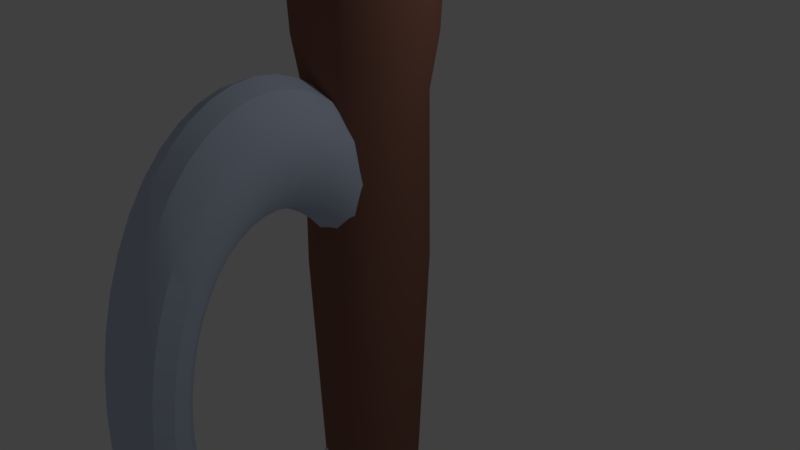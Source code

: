 # Source: Bat.blend  (saved by Blender 2.79.0; exported with 4.5.12 LTS)
import bpy
from mathutils import Matrix  # noqa: F401  (used for matrix-valued properties, if any)

bpy.ops.wm.read_factory_settings(use_empty=True)
scene = bpy.context.scene
scene.name = 'Scene'

# ---- collections
col_collection_1 = bpy.data.collections.new('Collection 1'); scene.collection.children.link(col_collection_1)

# ---- materials (node trees are filled in below, after node groups)
mat_bat = bpy.data.materials.new('Bat')
mat_bat.alpha_threshold = 0.0
mat_bat.use_transparent_shadow = False
mat_bat.diffuse_color = (0.287, 0.1301, 0.09115, 1.0)
mat_bat.roughness = 0.5
mat_bat.specular_intensity = 0.16
mat_bat.line_color = (0.0, 0.0, 0.0, 1.0)
mat_handguard = bpy.data.materials.new('HandGuard')
mat_handguard.alpha_threshold = 0.0
mat_handguard.use_transparent_shadow = False
mat_handguard.diffuse_color = (0.5629, 0.6404, 0.8, 1.0)
mat_handguard.roughness = 0.5
mat_handguard.specular_intensity = 1.0

# ---- material node trees

# ---- world
world_world = bpy.data.worlds.new('World'); scene.world = world_world
world_world.color = (0.05088, 0.05088, 0.05088)
world_world.use_sun_shadow = False
world_world.sun_shadow_jitter_overblur = 0.0
world_world.cycles.sampling_method = 'MANUAL'

# ---- cameras
cam_camera = bpy.data.cameras.new('Camera')
cam_camera.clip_end = 100.0
cam_camera.lens = 35.0
cam_camera.sensor_width = 32.0
cam_camera.sensor_height = 18.0
cam_camera.ortho_scale = 7.314
cam_camera.dof.focus_distance = 0.0
cam_camera.dof.aperture_fstop = 128.0

# ---- lights
light_lamp = bpy.data.lights.new('Lamp', 'POINT')
light_lamp.transmission_factor = 0.0
light_lamp.cutoff_distance = 30.0
light_lamp.energy = 100.0
light_lamp.shadow_buffer_clip_start = 1.001
light_lamp.shadow_soft_size = 0.1
light_lamp.shadow_maximum_resolution = 0.006
light_lamp.use_absolute_resolution = True

# ---- meshes
me_sphere = bpy.data.meshes.new('Sphere')
me_sphere.from_pydata([(0.0, 0.5878, 18.32), (0.0, 0.809, 17.15), (1.638e-09, 0.7439, 2.195), (-3.508e-09, 0.6619, -3.3), (2.012e-09, 0.8466, -5.744), (1.019e-08, 0.5815, -6.644), (1.019e-08, -7.846e-07, -6.863), (0.02874, 0.1538, 19.27), (0.05678, 0.3038, 19.07), (0.08342, 0.4463, 18.75), (0.108, 0.5778, 18.32), (0.1299, 0.6951, 17.78), (0.1487, 0.7952, 17.15), (0.1637, 0.8758, 16.44), (0.1748, 0.9349, 14.07), (0.1815, 0.9709, 12.9), (0.1843, 0.9858, 11.75), (0.185, 0.9897, 10.81), (0.1968, 1.053, 7.9), (0.1575, 0.8423, 2.9), (0.1367, 0.7312, 2.195), (0.1432, 0.7661, -0.003159), (0.1216, 0.6506, -3.3), (0.09393, 0.5025, -4.653), (0.1556, 0.8322, -5.744), (0.1068, 0.5716, -6.644), (0.05651, 0.1459, 19.27), (0.1116, 0.2881, 19.07), (0.164, 0.4233, 18.75), (0.2123, 0.5481, 18.32), (0.2554, 0.6594, 17.78), (0.2923, 0.7544, 17.15), (0.3219, 0.8308, 16.44), (0.3436, 0.8868, 14.07), (0.3568, 0.921, 12.9), (0.3623, 0.9352, 11.75), (0.3637, 0.9388, 10.81), (0.3869, 0.9986, 7.9), (0.3095, 0.799, 2.9), (0.2687, 0.6936, 2.195), (0.2815, 0.7267, -0.003159), (0.2391, 0.6172, -3.3), (0.1847, 0.4767, -4.653), (0.3058, 0.7894, -5.744), (0.21, 0.5422, -6.644), (0.08235, 0.133, 19.27), (0.1627, 0.2627, 19.07), (0.239, 0.386, 18.75), (0.3094, 0.4997, 18.32), (0.3722, 0.6012, 17.78), (0.4259, 0.6878, 17.15), (0.4691, 0.7575, 16.44), (0.5007, 0.8086, 14.07), (0.52, 0.8397, 12.9), (0.528, 0.8527, 11.75), (0.53, 0.856, 10.81), (0.5638, 0.9105, 7.9), (0.4511, 0.7285, 2.9), (0.3916, 0.6324, 2.195), (0.4103, 0.6626, -0.003159), (0.3484, 0.5627, -3.3), (0.2691, 0.4346, -4.653), (0.4457, 0.7198, -5.744), (0.3061, 0.4944, -6.644), (0.1054, 0.1156, 19.27), (0.2082, 0.2284, 19.07), (0.3059, 0.3355, 18.75), (0.396, 0.4344, 18.32), (0.4764, 0.5226, 17.78), (0.545, 0.5979, 17.15), (0.6003, 0.6585, 16.44), (0.6407, 0.7028, 14.07), (0.6654, 0.7299, 12.9), (0.6757, 0.7412, 11.75), (0.6783, 0.744, 10.81), (0.7215, 0.7914, 7.9), (0.5773, 0.6333, 2.9), (0.5011, 0.5497, 2.195), (0.525, 0.5759, -0.003159), (0.4459, 0.4891, -3.3), (0.3444, 0.3778, -4.653), (0.5703, 0.6256, -5.744), (0.3917, 0.4297, -6.644), (0.1248, 0.09427, 19.27), (0.2466, 0.1862, 19.07), (0.3623, 0.2736, 18.75), (0.4691, 0.3542, 18.32), (0.5643, 0.4261, 17.78), (0.6456, 0.4875, 17.15), (0.711, 0.537, 16.44), (0.759, 0.5731, 14.07), (0.7882, 0.5952, 12.9), (0.8003, 0.6044, 11.75), (0.8034, 0.6067, 10.81), (0.8546, 0.6454, 7.9), (0.6838, 0.5164, 2.9), (0.5936, 0.4483, 2.195), (0.6219, 0.4697, -0.003159), (0.5282, 0.3989, -3.3), (0.4079, 0.3081, -4.653), (0.6756, 0.5102, -5.744), (0.464, 0.3504, -6.644), (0.14, 0.06973, 19.27), (0.2766, 0.1377, 19.07), (0.4064, 0.2024, 18.75), (0.5262, 0.262, 18.32), (0.633, 0.3152, 17.78), (0.7242, 0.3606, 17.15), (0.7976, 0.3972, 16.44), (0.8514, 0.4239, 14.07), (0.8841, 0.4403, 12.9), (0.8978, 0.447, 11.75), (0.9013, 0.4488, 10.81), (0.9586, 0.4773, 7.9), (0.7671, 0.382, 2.9), (0.6659, 0.3316, 2.195), (0.6976, 0.3474, -0.00316), (0.5925, 0.295, -3.3), (0.4576, 0.2279, -4.653), (0.7578, 0.3774, -5.744), (0.5205, 0.2592, -6.644), (0.1505, 0.04281, 19.27), (0.2972, 0.08457, 19.07), (0.4367, 0.1242, 18.75), (0.5653, 0.1609, 18.32), (0.6801, 0.1935, 17.78), (0.7781, 0.2214, 17.15), (0.857, 0.2438, 16.44), (0.9148, 0.2603, 14.07), (0.95, 0.2703, 12.9), (0.9646, 0.2745, 11.75), (0.9684, 0.2755, 10.81), (1.03, 0.2931, 7.9), (0.8242, 0.2345, 2.9), (0.7155, 0.2036, 2.195), (0.7496, 0.2133, -0.00316), (0.6366, 0.1811, -3.3), (0.4917, 0.1399, -4.653), (0.8143, 0.2317, -5.744), (0.5593, 0.1591, -6.644), (0.1558, 0.01443, 19.27), (0.3077, 0.02851, 19.07), (0.4521, 0.04189, 18.75), (0.5853, 0.05423, 18.32), (0.7041, 0.06524, 17.78), (0.8056, 0.07465, 17.15), (0.8872, 0.08221, 16.44), (0.947, 0.08775, 14.07), (0.9835, 0.09113, 12.9), (0.9986, 0.09254, 11.75), (1.003, 0.0929, 10.81), (1.066, 0.09881, 7.9), (0.8532, 0.07906, 2.9), (0.7407, 0.06863, 2.195), (0.776, 0.07191, -0.003161), (0.659, 0.06107, -3.3), (0.509, 0.04717, -4.653), (0.843, 0.07811, -5.744), (0.579, 0.05365, -6.644), (0.1558, -0.01443, 19.27), (0.3077, -0.02851, 19.07), (0.4521, -0.04189, 18.75), (0.5853, -0.05423, 18.32), (0.7041, -0.06524, 17.78), (0.8056, -0.07465, 17.15), (0.8872, -0.08221, 16.44), (0.947, -0.08775, 14.07), (0.9835, -0.09113, 12.9), (0.9986, -0.09254, 11.75), (1.003, -0.0929, 10.81), (1.066, -0.09881, 7.9), (0.8532, -0.07907, 2.9), (0.7407, -0.06863, 2.195), (0.776, -0.07191, -0.00316), (0.659, -0.06107, -3.3), (0.509, -0.04717, -4.653), (0.843, -0.07811, -5.744), (0.579, -0.05365, -6.644), (0.1505, -0.04281, 19.27), (0.2972, -0.08457, 19.07), (0.4367, -0.1242, 18.75), (0.5653, -0.1609, 18.32), (0.6801, -0.1935, 17.78), (0.7781, -0.2214, 17.15), (0.857, -0.2438, 16.44), (0.9148, -0.2603, 14.07), (0.95, -0.2703, 12.9), (0.9646, -0.2745, 11.75), (0.9684, -0.2755, 10.81), (1.03, -0.2931, 7.9), (0.8242, -0.2345, 2.9), (0.7155, -0.2036, 2.195), (0.7496, -0.2133, -0.00316), (0.6366, -0.1811, -3.3), (0.4917, -0.1399, -4.653), (0.8143, -0.2317, -5.744), (0.5593, -0.1591, -6.644), (0.14, -0.06973, 19.27), (0.2766, -0.1377, 19.07), (0.4064, -0.2024, 18.75), (0.5262, -0.262, 18.32), (0.633, -0.3152, 17.78), (0.7242, -0.3606, 17.15), (0.7976, -0.3972, 16.44), (0.8514, -0.4239, 14.07), (0.8841, -0.4403, 12.9), (0.8978, -0.447, 11.75), (0.9013, -0.4488, 10.81), (0.9586, -0.4773, 7.9), (0.7671, -0.382, 2.9), (0.6659, -0.3316, 2.195), (0.6976, -0.3474, -0.00316), (0.5925, -0.295, -3.3), (0.4576, -0.2279, -4.653), (0.7578, -0.3774, -5.744), (0.5205, -0.2592, -6.644), (0.1248, -0.09427, 19.27), (0.2466, -0.1862, 19.07), (0.3623, -0.2736, 18.75), (0.4691, -0.3542, 18.32), (0.5643, -0.4261, 17.78), (0.6456, -0.4875, 17.15), (0.711, -0.537, 16.44), (0.759, -0.5731, 14.07), (0.7882, -0.5952, 12.9), (0.8003, -0.6044, 11.75), (0.8034, -0.6067, 10.81), (0.8546, -0.6454, 7.9), (0.6838, -0.5164, 2.9), (0.5936, -0.4483, 2.195), (0.6219, -0.4697, -0.00316), (0.5282, -0.3989, -3.3), (0.4079, -0.3081, -4.653), (0.6756, -0.5102, -5.744), (0.464, -0.3504, -6.644), (0.1054, -0.1156, 19.27), (0.2082, -0.2284, 19.07), (0.3059, -0.3355, 18.75), (0.396, -0.4344, 18.32), (0.4764, -0.5226, 17.78), (0.545, -0.5979, 17.15), (0.6003, -0.6585, 16.44), (0.6407, -0.7028, 14.07), (0.6654, -0.7299, 12.9), (0.6757, -0.7412, 11.75), (0.6783, -0.744, 10.81), (0.7215, -0.7914, 7.9), (0.5773, -0.6333, 2.9), (0.5011, -0.5497, 2.195), (0.525, -0.5759, -0.003162), (0.4459, -0.4891, -3.3), (0.3444, -0.3778, -4.653), (0.5703, -0.6256, -5.744), (0.3917, -0.4297, -6.644), (0.08235, -0.133, 19.27), (0.1627, -0.2627, 19.07), (0.239, -0.386, 18.75), (0.3094, -0.4997, 18.32), (0.3722, -0.6012, 17.78), (0.4259, -0.6878, 17.15), (0.4691, -0.7576, 16.44), (0.5007, -0.8086, 14.07), (0.52, -0.8398, 12.9), (0.528, -0.8527, 11.75), (0.53, -0.856, 10.81), (0.5638, -0.9105, 7.9), (0.4511, -0.7285, 2.9), (0.3916, -0.6324, 2.195), (0.4103, -0.6626, -0.003162), (0.3484, -0.5627, -3.3), (0.2691, -0.4346, -4.653), (0.4457, -0.7198, -5.744), (0.3061, -0.4944, -6.644), (0.05651, -0.1459, 19.27), (0.1116, -0.2882, 19.07), (0.164, -0.4233, 18.75), (0.2123, -0.5481, 18.32), (0.2554, -0.6594, 17.78), (0.2923, -0.7544, 17.15), (0.3219, -0.8308, 16.44), (0.3436, -0.8868, 14.07), (0.3568, -0.921, 12.9), (0.3623, -0.9352, 11.75), (0.3637, -0.9388, 10.81), (0.3869, -0.9986, 7.9), (0.3095, -0.799, 2.9), (0.2687, -0.6936, 2.195), (0.2815, -0.7267, -0.003162), (0.2391, -0.6172, -3.3), (0.1847, -0.4767, -4.653), (0.3058, -0.7894, -5.744), (0.21, -0.5422, -6.644), (0.02874, -0.1538, 19.27), (0.05678, -0.3038, 19.07), (0.08342, -0.4463, 18.75), (0.108, -0.5778, 18.32), (0.1299, -0.6951, 17.78), (0.1487, -0.7952, 17.15), (0.1637, -0.8758, 16.44), (0.1748, -0.9349, 14.07), (0.1815, -0.9709, 12.9), (0.1843, -0.9858, 11.75), (0.185, -0.9897, 10.81), (0.1968, -1.053, 7.9), (0.1575, -0.8423, 2.9), (0.1367, -0.7312, 2.195), (0.1432, -0.7661, -0.003162), (0.1216, -0.6506, -3.3), (0.09393, -0.5025, -4.653), (0.1556, -0.8322, -5.744), (0.1068, -0.5716, -6.644), (1.711e-08, -0.1564, 19.27), (6.554e-08, -0.309, 19.07), (1.177e-07, -0.454, 18.75), (1.4e-07, -0.5878, 18.32), (1.177e-07, -0.7071, 17.78), (2.518e-07, -0.809, 17.15), (1.773e-07, -0.891, 16.44), (2.071e-07, -0.9511, 14.07), (3.114e-07, -0.9877, 12.9), (1.329e-07, -1.003, 11.75), (3.169e-07, -1.007, 10.81), (1.961e-07, -1.071, 7.9), (1.281e-07, -0.8569, 2.9), (1.647e-07, -0.7439, 2.195), (1.596e-07, -0.7793, -0.003163), (2.632e-07, -0.6619, -3.3), (1.29e-07, -0.5112, -4.653), (3.867e-08, -0.8466, -5.744), (4.608e-08, -0.5815, -6.644), (-0.02874, -0.1538, 19.27), (-0.05678, -0.3038, 19.07), (-0.08342, -0.4463, 18.75), (-0.108, -0.5778, 18.32), (-0.1299, -0.6951, 17.78), (-0.1487, -0.7952, 17.15), (-0.1637, -0.8758, 16.44), (-0.1748, -0.9349, 14.07), (-0.1815, -0.9709, 12.9), (-0.1843, -0.9858, 11.75), (-0.185, -0.9897, 10.81), (-0.1968, -1.053, 7.9), (-0.1575, -0.8423, 2.9), (-0.1367, -0.7312, 2.195), (-0.1432, -0.7661, -0.003162), (-0.1216, -0.6506, -3.3), (-0.09393, -0.5025, -4.653), (-0.1556, -0.8322, -5.744), (-0.1068, -0.5716, -6.644), (-0.05651, -0.1459, 19.27), (-0.1116, -0.2882, 19.07), (-0.164, -0.4233, 18.75), (-0.2123, -0.5481, 18.32), (-0.2554, -0.6594, 17.78), (-0.2923, -0.7544, 17.15), (-0.3219, -0.8308, 16.44), (-0.3436, -0.8868, 14.07), (-0.3568, -0.921, 12.9), (-0.3623, -0.9352, 11.75), (-0.3637, -0.9388, 10.81), (-0.3869, -0.9986, 7.9), (-0.3095, -0.799, 2.9), (-0.2687, -0.6936, 2.195), (-0.2815, -0.7267, -0.003162), (-0.2391, -0.6172, -3.3), (-0.1847, -0.4767, -4.653), (-0.3058, -0.7894, -5.744), (-0.21, -0.5422, -6.644), (-4.226e-07, -1.485e-06, 19.33), (-0.08235, -0.133, 19.27), (-0.1627, -0.2627, 19.07), (-0.239, -0.386, 18.75), (-0.3094, -0.4997, 18.32), (-0.3722, -0.6012, 17.78), (-0.4259, -0.6878, 17.15), (-0.4691, -0.7576, 16.44), (-0.5007, -0.8086, 14.07), (-0.52, -0.8398, 12.9), (-0.528, -0.8527, 11.75), (-0.53, -0.856, 10.81), (-0.5638, -0.9105, 7.9), (-0.4511, -0.7285, 2.9), (-0.3916, -0.6324, 2.195), (-0.4103, -0.6626, -0.003162), (-0.3484, -0.5627, -3.3), (-0.2691, -0.4346, -4.653), (-0.4457, -0.7198, -5.744), (-0.3061, -0.4944, -6.644), (-0.1054, -0.1156, 19.27), (-0.2082, -0.2284, 19.07), (-0.3059, -0.3355, 18.75), (-0.396, -0.4344, 18.32), (-0.4764, -0.5226, 17.78), (-0.545, -0.5979, 17.15), (-0.6003, -0.6585, 16.44), (-0.6407, -0.7028, 14.07), (-0.6654, -0.7299, 12.9), (-0.6757, -0.7412, 11.75), (-0.6783, -0.744, 10.81), (-0.7215, -0.7914, 7.9), (-0.5773, -0.6333, 2.9), (-0.5011, -0.5497, 2.195), (-0.525, -0.5759, -0.003162), (-0.4459, -0.4891, -3.3), (-0.3444, -0.3778, -4.653), (-0.5703, -0.6256, -5.744), (-0.3917, -0.4297, -6.644), (-0.1248, -0.09427, 19.27), (-0.2466, -0.1862, 19.07), (-0.3623, -0.2736, 18.75), (-0.4691, -0.3542, 18.32), (-0.5643, -0.4261, 17.78), (-0.6456, -0.4875, 17.15), (-0.711, -0.537, 16.44), (-0.759, -0.5731, 14.07), (-0.7882, -0.5952, 12.9), (-0.8003, -0.6044, 11.75), (-0.8034, -0.6067, 10.81), (-0.8546, -0.6454, 7.9), (-0.6838, -0.5164, 2.9), (-0.5936, -0.4483, 2.195), (-0.6219, -0.4697, -0.003162), (-0.5282, -0.3989, -3.3), (-0.4079, -0.3081, -4.653), (-0.6756, -0.5102, -5.744), (-0.464, -0.3504, -6.644), (-0.14, -0.06973, 19.27), (-0.2766, -0.1377, 19.07), (-0.4064, -0.2024, 18.75), (-0.5262, -0.262, 18.32), (-0.633, -0.3152, 17.78), (-0.7242, -0.3606, 17.15), (-0.7976, -0.3972, 16.44), (-0.8514, -0.4239, 14.07), (-0.8841, -0.4403, 12.9), (-0.8978, -0.447, 11.75), (-0.9013, -0.4488, 10.81), (-0.9586, -0.4773, 7.9), (-0.7671, -0.382, 2.9), (-0.6659, -0.3316, 2.195), (-0.6976, -0.3474, -0.003162), (-0.5925, -0.295, -3.3), (-0.4576, -0.2279, -4.653), (-0.7578, -0.3774, -5.744), (-0.5205, -0.2592, -6.644), (-0.1505, -0.04281, 19.27), (-0.2972, -0.08457, 19.07), (-0.4367, -0.1242, 18.75), (-0.5653, -0.1609, 18.32), (-0.6801, -0.1935, 17.78), (-0.7781, -0.2214, 17.15), (-0.857, -0.2438, 16.44), (-0.9148, -0.2603, 14.07), (-0.95, -0.2703, 12.9), (-0.9646, -0.2745, 11.75), (-0.9684, -0.2755, 10.81), (-1.03, -0.2931, 7.9), (-0.8242, -0.2345, 2.9), (-0.7155, -0.2036, 2.195), (-0.7496, -0.2133, -0.003162), (-0.6366, -0.1811, -3.3), (-0.4917, -0.1399, -4.653), (-0.8143, -0.2317, -5.744), (-0.5593, -0.1591, -6.644), (-0.1558, -0.01443, 19.27), (-0.3077, -0.02851, 19.07), (-0.4521, -0.04189, 18.75), (-0.5853, -0.05423, 18.32), (-0.7041, -0.06524, 17.78), (-0.8056, -0.07465, 17.15), (-0.8872, -0.08221, 16.44), (-0.947, -0.08775, 14.07), (-0.9835, -0.09113, 12.9), (-0.9986, -0.09254, 11.75), (-1.003, -0.0929, 10.81), (-1.066, -0.09881, 7.9), (-0.8532, -0.07907, 2.9), (-0.7407, -0.06864, 2.195), (-0.776, -0.07191, -0.00316), (-0.659, -0.06107, -3.3), (-0.509, -0.04717, -4.653), (-0.843, -0.07811, -5.744), (-0.579, -0.05365, -6.644), (-0.1558, 0.01443, 19.27), (-0.3077, 0.02851, 19.07), (-0.4521, 0.04189, 18.75), (-0.5853, 0.05423, 18.32), (-0.7041, 0.06524, 17.78), (-0.8056, 0.07465, 17.15), (-0.8872, 0.08221, 16.44), (-0.947, 0.08775, 14.07), (-0.9835, 0.09113, 12.9), (-0.9986, 0.09254, 11.75), (-1.003, 0.09289, 10.81), (-1.066, 0.09881, 7.9), (-0.8532, 0.07906, 2.9), (-0.7407, 0.06863, 2.195), (-0.776, 0.07191, -0.00316), (-0.659, 0.06107, -3.3), (-0.509, 0.04717, -4.653), (-0.843, 0.07811, -5.744), (-0.579, 0.05365, -6.644), (-0.1505, 0.04281, 19.27), (-0.2972, 0.08457, 19.07), (-0.4367, 0.1242, 18.75), (-0.5653, 0.1609, 18.32), (-0.6801, 0.1935, 17.78), (-0.7781, 0.2214, 17.15), (-0.857, 0.2438, 16.44), (-0.9148, 0.2603, 14.07), (-0.95, 0.2703, 12.9), (-0.9646, 0.2745, 11.75), (-0.9684, 0.2755, 10.81), (-1.03, 0.2931, 7.9), (-0.8242, 0.2345, 2.9), (-0.7155, 0.2036, 2.195), (-0.7496, 0.2133, -0.003161), (-0.6366, 0.1811, -3.3), (-0.4917, 0.1399, -4.653), (-0.8143, 0.2317, -5.744), (-0.5593, 0.1591, -6.644), (-0.14, 0.06973, 19.27), (-0.2766, 0.1377, 19.07), (-0.4064, 0.2024, 18.75), (-0.5262, 0.262, 18.32), (-0.633, 0.3152, 17.78), (-0.7242, 0.3606, 17.15), (-0.7976, 0.3972, 16.44), (-0.8514, 0.4239, 14.07), (-0.8841, 0.4402, 12.9), (-0.8978, 0.447, 11.75), (-0.9013, 0.4488, 10.81), (-0.9586, 0.4773, 7.9), (-0.7671, 0.382, 2.9), (-0.6659, 0.3316, 2.195), (-0.6976, 0.3474, -0.00316), (-0.5925, 0.295, -3.3), (-0.4576, 0.2279, -4.653), (-0.7578, 0.3774, -5.744), (-0.5205, 0.2592, -6.644), (-0.1248, 0.09427, 19.27), (-0.2466, 0.1862, 19.07), (-0.3623, 0.2736, 18.75), (-0.4691, 0.3542, 18.32), (-0.5643, 0.4261, 17.78), (-0.6456, 0.4875, 17.15), (-0.711, 0.537, 16.44), (-0.759, 0.5731, 14.07), (-0.7882, 0.5952, 12.9), (-0.8003, 0.6044, 11.75), (-0.8034, 0.6067, 10.81), (-0.8546, 0.6454, 7.9), (-0.6838, 0.5164, 2.9), (-0.5936, 0.4483, 2.195), (-0.6219, 0.4697, -0.00316), (-0.5282, 0.3989, -3.3), (-0.4079, 0.3081, -4.653), (-0.6756, 0.5102, -5.744), (-0.464, 0.3504, -6.644), (-0.1054, 0.1156, 19.27), (-0.2082, 0.2284, 19.07), (-0.3059, 0.3355, 18.75), (-0.396, 0.4344, 18.32), (-0.4764, 0.5226, 17.78), (-0.545, 0.5979, 17.15), (-0.6003, 0.6585, 16.44), (-0.6407, 0.7028, 14.07), (-0.6654, 0.7299, 12.9), (-0.6757, 0.7412, 11.75), (-0.6783, 0.744, 10.81), (-0.7215, 0.7914, 7.9), (-0.5773, 0.6333, 2.9), (-0.5011, 0.5497, 2.195), (-0.525, 0.5759, -0.00316), (-0.4459, 0.4891, -3.3), (-0.3444, 0.3778, -4.653), (-0.5703, 0.6256, -5.744), (-0.3917, 0.4297, -6.644), (-0.08235, 0.133, 19.27), (-0.1627, 0.2627, 19.07), (-0.239, 0.386, 18.75), (-0.3094, 0.4997, 18.32), (-0.3722, 0.6012, 17.78), (-0.4259, 0.6878, 17.15), (-0.4691, 0.7575, 16.44), (-0.5007, 0.8086, 14.07), (-0.52, 0.8397, 12.9), (-0.528, 0.8527, 11.75), (-0.53, 0.856, 10.81), (-0.5638, 0.9105, 7.9), (-0.4511, 0.7285, 2.9), (-0.3916, 0.6324, 2.195), (-0.4103, 0.6626, -0.00316), (-0.3484, 0.5627, -3.3), (-0.2691, 0.4346, -4.653), (-0.4457, 0.7198, -5.744), (-0.3061, 0.4944, -6.644), (-0.05651, 0.1459, 19.27), (-0.1116, 0.2881, 19.07), (-0.164, 0.4233, 18.75), (-0.2123, 0.5481, 18.32), (-0.2554, 0.6594, 17.78), (-0.2923, 0.7544, 17.15), (-0.3219, 0.8308, 16.44), (-0.3436, 0.8868, 14.07), (-0.3568, 0.921, 12.9), (-0.3623, 0.9352, 11.75), (-0.3637, 0.9388, 10.81), (-0.3869, 0.9986, 7.9), (-0.3095, 0.799, 2.9), (-0.2687, 0.6936, 2.195), (-0.2815, 0.7267, -0.00316), (-0.2391, 0.6172, -3.3), (-0.1847, 0.4767, -4.653), (-0.3058, 0.7894, -5.744), (-0.21, 0.5422, -6.644), (-0.02874, 0.1538, 19.27), (-0.05678, 0.3038, 19.07), (-0.08342, 0.4463, 18.75), (-0.108, 0.5778, 18.32), (-0.1299, 0.6951, 17.78), (-0.1487, 0.7952, 17.15), (-0.1637, 0.8758, 16.44), (-0.1748, 0.9349, 14.07), (-0.1815, 0.9709, 12.9), (-0.1843, 0.9858, 11.75), (-0.185, 0.9897, 10.81), (-0.1968, 1.053, 7.9), (-0.1575, 0.8423, 2.9), (-0.1367, 0.7312, 2.195), (-0.1432, 0.7661, -0.00316), (-0.1216, 0.6506, -3.3), (-0.09393, 0.5025, -4.653), (-0.1556, 0.8322, -5.744), (-0.1068, 0.5716, -6.644), (-2.76e-08, 0.1564, 19.27), (-4.622e-08, 0.309, 19.07), (-1.431e-07, 0.454, 18.75), (-1.356e-07, 0.7071, 17.78), (-2.399e-07, 0.891, 16.44), (-1.642e-08, 0.9511, 14.07), (-1.654e-07, 0.9877, 12.9), (-1.062e-07, 1.003, 11.75), (-1.692e-07, 1.007, 10.81), (-1.394e-07, 1.071, 7.9), (-1.728e-07, 0.8569, 2.9), (-7.028e-08, 0.7793, -0.003159), (-1.311e-07, 0.5112, -4.653), (1.019e-08, 0.865, -6.097), (1.019e-08, 0.2907, -6.817), (0.159, 0.8503, -6.097), (0.07781, 0.8397, -5.744), (0.05342, 0.5765, -6.644), (0.3125, 0.8066, -6.097), (0.1584, 0.5569, -6.644), (0.2308, 0.8111, -5.744), (0.4554, 0.7355, -6.097), (0.3759, 0.7549, -5.744), (0.2581, 0.5183, -6.644), (0.5828, 0.6393, -6.097), (0.3489, 0.462, -6.644), (0.5082, 0.6729, -5.744), (0.6903, 0.5213, -6.097), (0.6232, 0.5681, -5.744), (0.4279, 0.3901, -6.644), (0.7743, 0.3856, -6.097), (0.717, 0.4439, -5.744), (0.4923, 0.3048, -6.644), (0.832, 0.2367, -6.097), (0.7863, 0.3046, -5.744), (0.5399, 0.2092, -6.644), (0.8613, 0.07981, -6.097), (0.8289, 0.1549, -5.744), (0.5691, 0.1064, -6.644), (0.8613, -0.07982, -6.097), (0.8433, -8.426e-07, -5.744), (0.579, -8.313e-07, -6.644), (0.832, -0.2367, -6.097), (0.8289, -0.1549, -5.744), (0.5691, -0.1064, -6.644), (0.7743, -0.3856, -6.097), (0.7863, -0.3046, -5.744), (0.5399, -0.2092, -6.644), (0.6903, -0.5213, -6.097), (0.717, -0.4439, -5.744), (0.4923, -0.3048, -6.644), (0.5828, -0.6393, -6.097), (0.4279, -0.3901, -6.644), (0.6232, -0.5681, -5.744), (0.4554, -0.7355, -6.097), (0.5082, -0.6729, -5.744), (0.3489, -0.462, -6.644), (0.3125, -0.8066, -6.097), (0.2581, -0.5183, -6.644), (0.3759, -0.7549, -5.744), (0.159, -0.8503, -6.097), (0.2308, -0.8111, -5.744), (0.1584, -0.5569, -6.644), (5.301e-08, -0.865, -6.097), (0.05342, -0.5765, -6.644), (0.07781, -0.8397, -5.744), (-0.1589, -0.8503, -6.097), (-0.07781, -0.8397, -5.744), (-0.05342, -0.5765, -6.644), (-0.3125, -0.8066, -6.097), (-0.2308, -0.8111, -5.744), (-0.1584, -0.5569, -6.644), (-0.4554, -0.7355, -6.097), (-0.3759, -0.7549, -5.744), (-0.2581, -0.5183, -6.644), (-0.5828, -0.6393, -6.097), (-0.5082, -0.6729, -5.744), (-0.3489, -0.462, -6.644), (-0.6903, -0.5213, -6.097), (-0.6232, -0.5681, -5.744), (-0.4279, -0.3901, -6.644), (-0.7743, -0.3856, -6.097), (-0.717, -0.4439, -5.744), (-0.4923, -0.3048, -6.644), (-0.832, -0.2367, -6.097), (-0.5399, -0.2092, -6.644), (-0.7863, -0.3046, -5.744), (-0.8613, -0.07982, -6.097), (-0.8289, -0.1549, -5.744), (-0.5691, -0.1064, -6.644), (-0.8613, 0.07981, -6.097), (-0.579, -8.425e-07, -6.644), (-0.8433, -9.169e-07, -5.744), (-0.832, 0.2367, -6.097), (-0.8289, 0.1549, -5.744), (-0.5691, 0.1064, -6.644), (-0.7743, 0.3856, -6.097), (-0.5399, 0.2092, -6.644), (-0.7863, 0.3046, -5.744), (-0.6903, 0.5213, -6.097), (-0.717, 0.4439, -5.744), (-0.4923, 0.3048, -6.644), (-0.5828, 0.6393, -6.097), (-0.4279, 0.3901, -6.644), (-0.6232, 0.5681, -5.744), (-0.4554, 0.7355, -6.097), (-0.5082, 0.6729, -5.744), (-0.3489, 0.462, -6.644), (-0.3125, 0.8066, -6.097), (-0.3759, 0.7549, -5.744), (-0.2581, 0.5183, -6.644), (-0.159, 0.8503, -6.097), (-0.2308, 0.8111, -5.744), (-0.1584, 0.5569, -6.644), (0.05342, 0.2858, -6.817), (0.105, 0.2711, -6.817), (0.1531, 0.2472, -6.817), (0.1959, 0.2149, -6.817), (0.232, 0.1752, -6.817), (0.2603, 0.1296, -6.817), (0.2796, 0.07956, -6.817), (0.2895, 0.02682, -6.817), (0.2895, -0.02683, -6.817), (0.2796, -0.07956, -6.817), (0.2603, -0.1296, -6.817), (0.232, -0.1752, -6.817), (0.1959, -0.2149, -6.817), (0.1531, -0.2472, -6.817), (0.105, -0.2711, -6.817), (0.05342, -0.2858, -6.817), (2.814e-08, -0.2907, -6.817), (-0.05342, -0.2858, -6.817), (-0.105, -0.2711, -6.817), (-0.1531, -0.2472, -6.817), (-0.1959, -0.2149, -6.817), (-0.232, -0.1752, -6.817), (-0.2603, -0.1296, -6.817), (-0.2796, -0.07956, -6.817), (-0.2895, -0.02683, -6.817), (-0.2895, 0.02682, -6.817), (-0.2796, 0.07956, -6.817), (-0.2603, 0.1296, -6.817), (-0.232, 0.1752, -6.817), (-0.1959, 0.2149, -6.817), (-0.1531, 0.2472, -6.817), (-0.105, 0.2711, -6.817), (-0.05342, 0.2858, -6.817), (-0.07781, 0.8397, -5.744), (-0.05342, 0.5765, -6.644), (-0.07948, 0.8577, -6.097), (-0.2357, 0.8285, -6.097), (-0.3839, 0.771, -6.097), (-0.5191, 0.6874, -6.097), (-0.6365, 0.5803, -6.097), (-0.7323, 0.4534, -6.097), (-0.8032, 0.3112, -6.097), (-0.8467, 0.1583, -6.097), (-0.8613, -8.985e-07, -6.097), (-0.8467, -0.1583, -6.097), (-0.8032, -0.3112, -6.097), (-0.7323, -0.4534, -6.097), (-0.6365, -0.5803, -6.097), (-0.5191, -0.6874, -6.097), (-0.3839, -0.771, -6.097), (-0.2357, -0.8285, -6.097), (-0.07947, -0.8577, -6.097), (0.07948, -0.8577, -6.097), (0.2357, -0.8285, -6.097), (0.3839, -0.771, -6.097), (0.5191, -0.6874, -6.097), (0.6365, -0.5803, -6.097), (0.7323, -0.4534, -6.097), (0.8032, -0.3112, -6.097), (0.8467, -0.1583, -6.097), (0.8613, -8.369e-07, -6.097), (0.8467, 0.1583, -6.097), (0.8032, 0.3112, -6.097), (0.7323, 0.4534, -6.097), (0.6365, 0.5803, -6.097), (0.5191, 0.6874, -6.097), (0.3839, 0.771, -6.097), (0.2357, 0.8285, -6.097), (0.07948, 0.8577, -6.097), (-1.701e-07, -1.538, -5.111), (0.2652, -1.538, -5.007), (0.4594, -1.538, -4.722), (0.5304, -1.538, -4.333), (0.4594, -1.538, -3.944), (0.2652, -1.538, -3.659), (-1.021e-07, -1.538, -3.555), (-0.2652, -1.538, -3.659), (-0.4594, -1.538, -3.944), (-0.5304, -1.538, -4.333), (-0.4594, -1.538, -4.722), (-0.2652, -1.538, -5.007), (-1.686e-07, -1.259, -5.078), (0.2652, -1.266, -4.975), (0.4594, -1.287, -4.692), (0.5304, -1.315, -4.307), (0.4594, -1.343, -3.921), (0.2652, -1.363, -3.638), (-1.012e-07, -1.37, -3.535), (-0.2652, -1.363, -3.638), (-0.4594, -1.343, -3.921), (-0.5304, -1.315, -4.307), (-0.4594, -1.287, -4.692), (-0.2652, -1.266, -4.975), (-1.643e-07, -0.985, -4.979), (0.2652, -0.9999, -4.878), (0.4594, -1.04, -4.603), (0.5304, -1.096, -4.227), (0.4594, -1.151, -3.851), (0.2652, -1.191, -3.576), (-9.857e-08, -1.206, -3.475), (-0.2652, -1.191, -3.576), (-0.4594, -1.151, -3.851), (-0.5304, -1.096, -4.227), (-0.4594, -1.04, -4.603), (-0.2652, -0.9999, -4.878), (-1.571e-07, -0.7205, -4.815), (0.2652, -0.7424, -4.719), (0.4594, -0.8023, -4.456), (0.5304, -0.884, -4.096), (0.4594, -0.9657, -3.737), (0.2652, -1.026, -3.474), (-9.428e-08, -1.047, -3.377), (-0.2652, -1.026, -3.474), (-0.4594, -0.9657, -3.737), (-0.5304, -0.884, -4.096), (-0.4594, -0.8023, -4.456), (-0.2652, -0.7424, -4.719), (-1.473e-07, -0.47, -4.59), (0.2652, -0.4986, -4.5), (0.4594, -0.5768, -4.253), (0.5304, -0.6836, -3.916), (0.4594, -0.7903, -3.579), (0.2652, -0.8685, -3.333), (-8.838e-08, -0.8971, -3.242), (-0.2652, -0.8685, -3.333), (-0.4594, -0.7903, -3.579), (-0.5304, -0.6836, -3.916), (-0.4594, -0.5768, -4.253), (-0.2652, -0.4986, -4.5), (-1.349e-07, -0.2378, -4.307), (0.2652, -0.2726, -4.225), (0.4594, -0.3678, -3.999), (0.5304, -0.4978, -3.69), (0.4594, -0.6278, -3.381), (0.2652, -0.7229, -3.155), (-8.096e-08, -0.7578, -3.073), (-0.2652, -0.7229, -3.155), (-0.4594, -0.6278, -3.381), (-0.5304, -0.4978, -3.69), (-0.4594, -0.3678, -3.999), (-0.2652, -0.2726, -4.225), (-1.203e-07, -0.02775, -3.972), (0.2652, -0.06821, -3.898), (0.4594, -0.1788, -3.697), (0.5304, -0.3298, -3.421), (0.4594, -0.4807, -3.146), (0.2652, -0.5913, -2.945), (-7.216e-08, -0.6317, -2.871), (-0.2652, -0.5913, -2.945), (-0.4594, -0.4807, -3.146), (-0.5304, -0.3298, -3.421), (-0.4594, -0.1788, -3.697), (-0.2652, -0.06821, -3.898), (-1.035e-07, 0.1564, -3.589), (0.2652, 0.111, -3.526), (0.4594, -0.013, -3.352), (0.5304, -0.1824, -3.115), (0.4594, -0.3518, -2.878), (0.2652, -0.4758, -2.705), (-6.212e-08, -0.5212, -2.642), (-0.2652, -0.4758, -2.705), (-0.4594, -0.3518, -2.878), (-0.5304, -0.1824, -3.115), (-0.4594, -0.013, -3.352), (-0.2652, 0.111, -3.526), (-8.504e-08, 0.3116, -3.166), (0.2652, 0.2621, -3.114), (0.4594, 0.1267, -2.971), (0.5304, -0.05826, -2.777), (0.4594, -0.2432, -2.582), (0.2652, -0.3786, -2.44), (-5.103e-08, -0.4281, -2.388), (-0.2652, -0.3786, -2.44), (-0.4594, -0.2432, -2.582), (-0.5304, -0.05826, -2.777), (-0.4594, 0.1267, -2.971), (-0.2652, 0.2621, -3.114), (-6.509e-08, 0.4351, -2.709), (0.2652, 0.3823, -2.669), (0.4594, 0.2379, -2.56), (0.5304, 0.04057, -2.412), (0.4594, -0.1567, -2.263), (0.2652, -0.3011, -2.154), (-3.905e-08, -0.354, -2.114), (-0.2652, -0.3011, -2.154), (-0.4594, -0.1567, -2.263), (-0.5304, 0.04057, -2.412), (-0.4594, 0.2379, -2.56), (-0.2652, 0.3823, -2.669), (-4.402e-08, 0.5249, -2.227), (0.2652, 0.4697, -2.2), (0.4594, 0.3187, -2.127), (0.5304, 0.1124, -2.026), (0.4594, -0.09387, -1.925), (0.2652, -0.2449, -1.852), (-2.641e-08, -0.3001, -1.825), (-0.2652, -0.2449, -1.852), (-0.4594, -0.09387, -1.925), (-0.5304, 0.1124, -2.026), (-0.4594, 0.3187, -2.127), (-0.2652, 0.4697, -2.2), (-2.22e-08, 0.5794, -1.728), (0.2652, 0.5227, -1.715), (0.4594, 0.3677, -1.677), (0.5304, 0.156, -1.627), (0.4594, -0.05572, -1.576), (0.2652, -0.2107, -1.539), (-1.332e-08, -0.2674, -1.525), (-0.2652, -0.2107, -1.539), (-0.4594, -0.05572, -1.576), (-0.5304, 0.156, -1.627), (-0.4594, 0.3677, -1.677), (-0.2652, 0.5227, -1.715), (-1.284e-14, 0.5977, -1.22), (0.2652, 0.5405, -1.22), (0.4594, 0.3842, -1.22), (0.5304, 0.1706, -1.22), (0.4594, -0.04293, -1.22), (0.2652, -0.1993, -1.22), (-7.64e-15, -0.2565, -1.22), (-0.2652, -0.1993, -1.22), (-0.4594, -0.04293, -1.22), (-0.5304, 0.1706, -1.22), (-0.4594, 0.3842, -1.22), (-0.2652, 0.5405, -1.22), (2.22e-08, 0.5794, -0.7125), (0.2652, 0.5227, -0.7261), (0.4594, 0.3677, -0.7632), (0.5304, 0.156, -0.814), (0.4594, -0.05572, -0.8648), (0.2652, -0.2107, -0.902), (1.332e-08, -0.2674, -0.9156), (-0.2652, -0.2107, -0.902), (-0.4594, -0.05572, -0.8648), (-0.5304, 0.156, -0.814), (-0.4594, 0.3677, -0.7632), (-0.2652, 0.5227, -0.7261), (4.402e-08, 0.5249, -0.2133), (0.2652, 0.4697, -0.2402), (0.4594, 0.3187, -0.314), (0.5304, 0.1124, -0.4147), (0.4594, -0.09387, -0.5154), (0.2652, -0.2449, -0.5891), (2.641e-08, -0.3001, -0.6161), (-0.2652, -0.2449, -0.5891), (-0.4594, -0.09387, -0.5154), (-0.5304, 0.1124, -0.4147), (-0.4594, 0.3187, -0.314), (-0.2652, 0.4697, -0.2402), (6.509e-08, 0.4351, 0.2687), (0.2652, 0.3823, 0.2288), (0.4594, 0.2379, 0.1198), (0.5304, 0.04057, -0.0291), (0.4594, -0.1567, -0.178), (0.2652, -0.3011, -0.287), (3.905e-08, -0.354, -0.3269), (-0.2652, -0.3011, -0.287), (-0.4594, -0.1567, -0.178), (-0.5304, 0.04057, -0.0291), (-0.4594, 0.2379, 0.1198), (-0.2652, 0.3823, 0.2288), (8.504e-08, 0.3116, 0.7252), (0.2652, 0.2621, 0.6731), (0.4594, 0.1267, 0.5306), (0.5304, -0.05826, 0.3361), (0.4594, -0.2432, 0.1415), (0.2652, -0.3786, -0.0008842), (5.103e-08, -0.4281, -0.05301), (-0.2652, -0.3786, -0.0008842), (-0.4594, -0.2432, 0.1415), (-0.5304, -0.05826, 0.3361), (-0.4594, 0.1267, 0.5306), (-0.2652, 0.2621, 0.6731), (1.035e-07, 0.1564, 1.148), (0.2652, 0.111, 1.085), (0.4594, -0.013, 0.9115), (0.5304, -0.1824, 0.6747), (0.4594, -0.3518, 0.4378), (0.2652, -0.4758, 0.2644), (6.212e-08, -0.5212, 0.2009), (-0.2652, -0.4758, 0.2644), (-0.4594, -0.3518, 0.4378), (-0.5304, -0.1824, 0.6747), (-0.4594, -0.013, 0.9115), (-0.2652, 0.111, 1.085), (1.203e-07, -0.02776, 1.531), (0.2652, -0.06822, 1.457), (0.4594, -0.1788, 1.256), (0.5304, -0.3298, 0.9808), (0.4594, -0.4807, 0.7056), (0.2652, -0.5913, 0.5042), (7.216e-08, -0.6317, 0.4305), (-0.2652, -0.5913, 0.5042), (-0.4594, -0.4807, 0.7056), (-0.5304, -0.3298, 0.9808), (-0.4594, -0.1788, 1.256), (-0.2652, -0.06822, 1.457), (1.349e-07, -0.2378, 1.867), (0.2652, -0.2726, 1.784), (0.4594, -0.3678, 1.558), (0.5304, -0.4978, 1.249), (0.4594, -0.6278, 0.9406), (0.2652, -0.7229, 0.7146), (8.096e-08, -0.7578, 0.6319), (-0.2652, -0.7229, 0.7146), (-0.4594, -0.6278, 0.9406), (-0.5304, -0.4978, 1.249), (-0.4594, -0.3678, 1.558), (-0.2652, -0.2726, 1.784), (1.473e-07, -0.47, 2.149), (0.2652, -0.4986, 2.059), (0.4594, -0.5768, 1.812), (0.5304, -0.6836, 1.475), (0.4594, -0.7903, 1.139), (0.2652, -0.8685, 0.8918), (8.838e-08, -0.8971, 0.8015), (-0.2652, -0.8685, 0.8918), (-0.4594, -0.7903, 1.139), (-0.5304, -0.6836, 1.475), (-0.4594, -0.5768, 1.812), (-0.2652, -0.4986, 2.059), (1.571e-07, -0.7205, 2.375), (0.2652, -0.7424, 2.278), (0.4594, -0.8023, 2.015), (0.5304, -0.884, 1.656), (0.4594, -0.9657, 1.296), (0.2652, -1.026, 1.033), (9.428e-08, -1.047, 0.9366), (-0.2652, -1.026, 1.033), (-0.4594, -0.9657, 1.296), (-0.5304, -0.884, 1.656), (-0.4594, -0.8023, 2.015), (-0.2652, -0.7424, 2.278), (1.643e-07, -0.985, 2.538), (0.2652, -0.9999, 2.437), (0.4594, -1.04, 2.162), (0.5304, -1.096, 1.786), (0.4594, -1.151, 1.411), (0.2652, -1.191, 1.135), (9.857e-08, -1.206, 1.035), (-0.2652, -1.191, 1.135), (-0.4594, -1.151, 1.411), (-0.5304, -1.096, 1.786), (-0.4594, -1.04, 2.162), (-0.2652, -0.9999, 2.437), (1.686e-07, -1.259, 2.637), (0.2652, -1.266, 2.534), (0.4594, -1.287, 2.252), (0.5304, -1.315, 1.866), (0.4594, -1.343, 1.48), (0.2652, -1.363, 1.198), (1.012e-07, -1.37, 1.094), (-0.2652, -1.363, 1.198), (-0.4594, -1.343, 1.48), (-0.5304, -1.315, 1.866), (-0.4594, -1.287, 2.252), (-0.2652, -1.266, 2.534), (1.701e-07, -1.538, 2.671), (0.2652, -1.538, 2.566), (0.4594, -1.538, 2.282), (0.5304, -1.538, 1.893), (0.4594, -1.538, 1.503), (0.2652, -1.538, 1.219), (1.021e-07, -1.538, 1.114), (-0.2652, -1.538, 1.219), (-0.4594, -1.538, 1.503), (-0.5304, -1.538, 1.893), (-0.4594, -1.538, 2.282), (-0.2652, -1.538, 2.566), (1.686e-07, -1.816, 2.637), (0.2652, -1.809, 2.534), (0.4594, -1.789, 2.252), (0.5304, -1.761, 1.866), (0.4594, -1.733, 1.48), (0.2652, -1.712, 1.198), (1.012e-07, -1.705, 1.094), (-0.2652, -1.712, 1.198), (-0.4594, -1.733, 1.48), (-0.5304, -1.761, 1.866), (-0.4594, -1.789, 2.252), (-0.2652, -1.809, 2.534), (1.643e-07, -2.09, 2.538), (0.2652, -2.076, 2.437), (0.4594, -2.035, 2.162), (0.5304, -1.98, 1.786), (0.4594, -1.925, 1.411), (0.2652, -1.884, 1.135), (9.857e-08, -1.869, 1.035), (-0.2652, -1.884, 1.135), (-0.4594, -1.925, 1.411), (-0.5304, -1.98, 1.786), (-0.4594, -2.035, 2.162), (-0.2652, -2.076, 2.437), (1.571e-07, -2.355, 2.375), (0.2652, -2.333, 2.278), (0.4594, -2.273, 2.015), (0.5304, -2.191, 1.656), (0.4594, -2.11, 1.296), (0.2652, -2.05, 1.033), (9.428e-08, -2.028, 0.9366), (-0.2652, -2.05, 1.033), (-0.4594, -2.11, 1.296), (-0.5304, -2.191, 1.656), (-0.4594, -2.273, 2.015), (-0.2652, -2.333, 2.278), (1.473e-07, -2.605, 2.149), (0.2652, -2.577, 2.059), (0.4594, -2.499, 1.812), (0.5304, -2.392, 1.475), (0.4594, -2.285, 1.139), (0.2652, -2.207, 0.8918), (8.838e-08, -2.178, 0.8015), (-0.2652, -2.207, 0.8918), (-0.4594, -2.285, 1.139), (-0.5304, -2.392, 1.475), (-0.4594, -2.499, 1.812), (-0.2652, -2.577, 2.059), (1.349e-07, -2.838, 1.867), (0.2652, -2.803, 1.784), (0.4594, -2.708, 1.558), (0.5304, -2.578, 1.249), (0.4594, -2.448, 0.9406), (0.2652, -2.353, 0.7146), (8.096e-08, -2.318, 0.6319), (-0.2652, -2.353, 0.7146), (-0.4594, -2.448, 0.9406), (-0.5304, -2.578, 1.249), (-0.4594, -2.708, 1.558), (-0.2652, -2.803, 1.784), (1.203e-07, -3.048, 1.531), (0.2652, -3.007, 1.457), (0.4594, -2.897, 1.256), (0.5304, -2.746, 0.9808), (0.4594, -2.595, 0.7056), (0.2652, -2.484, 0.5042), (7.216e-08, -2.444, 0.4305), (-0.2652, -2.484, 0.5042), (-0.4594, -2.595, 0.7056), (-0.5304, -2.746, 0.9808), (-0.4594, -2.897, 1.256), (-0.2652, -3.007, 1.457), (1.035e-07, -3.232, 1.148), (0.2652, -3.186, 1.085), (0.4594, -3.062, 0.9115), (0.5304, -2.893, 0.6747), (0.4594, -2.724, 0.4378), (0.2652, -2.6, 0.2644), (6.212e-08, -2.554, 0.2009), (-0.2652, -2.6, 0.2644), (-0.4594, -2.724, 0.4378), (-0.5304, -2.893, 0.6747), (-0.4594, -3.062, 0.9115), (-0.2652, -3.186, 1.085), (8.504e-08, -3.387, 0.7252), (0.2652, -3.338, 0.6731), (0.4594, -3.202, 0.5306), (0.5304, -3.017, 0.3361), (0.4594, -2.832, 0.1415), (0.2652, -2.697, -0.0008842), (5.103e-08, -2.647, -0.05301), (-0.2652, -2.697, -0.0008842), (-0.4594, -2.832, 0.1415), (-0.5304, -3.017, 0.3361), (-0.4594, -3.202, 0.5306), (-0.2652, -3.338, 0.6731), (6.509e-08, -3.511, 0.2687), (0.2652, -3.458, 0.2288), (0.4594, -3.313, 0.1198), (0.5304, -3.116, -0.0291), (0.4594, -2.919, -0.178), (0.2652, -2.774, -0.287), (3.905e-08, -2.721, -0.3269), (-0.2652, -2.774, -0.287), (-0.4594, -2.919, -0.178), (-0.5304, -3.116, -0.0291), (-0.4594, -3.313, 0.1198), (-0.2652, -3.458, 0.2288), (4.402e-08, -3.6, -0.2133), (0.2652, -3.545, -0.2402), (0.4594, -3.394, -0.314), (0.5304, -3.188, -0.4147), (0.4594, -2.982, -0.5154), (0.2652, -2.831, -0.5891), (2.641e-08, -2.775, -0.6161), (-0.2652, -2.831, -0.5891), (-0.4594, -2.982, -0.5154), (-0.5304, -3.188, -0.4147), (-0.4594, -3.394, -0.314), (-0.2652, -3.545, -0.2402), (2.22e-08, -3.655, -0.7124), (0.2652, -3.598, -0.7261), (0.4594, -3.443, -0.7632), (0.5304, -3.231, -0.814), (0.4594, -3.02, -0.8648), (0.2652, -2.865, -0.902), (1.332e-08, -2.808, -0.9156), (-0.2652, -2.865, -0.902), (-0.4594, -3.02, -0.8648), (-0.5304, -3.231, -0.814), (-0.4594, -3.443, -0.7632), (-0.2652, -3.598, -0.7261), (-1.284e-14, -3.673, -1.22), (0.2652, -3.616, -1.22), (0.4594, -3.46, -1.22), (0.5304, -3.246, -1.22), (0.4594, -3.033, -1.22), (0.2652, -2.876, -1.22), (-7.64e-15, -2.819, -1.22), (-0.2652, -2.876, -1.22), (-0.4594, -3.033, -1.22), (-0.5304, -3.246, -1.22), (-0.4594, -3.46, -1.22), (-0.2652, -3.616, -1.22), (-2.22e-08, -3.655, -1.728), (0.2652, -3.598, -1.715), (0.4594, -3.443, -1.677), (0.5304, -3.231, -1.627), (0.4594, -3.02, -1.576), (0.2652, -2.865, -1.539), (-1.332e-08, -2.808, -1.525), (-0.2652, -2.865, -1.539), (-0.4594, -3.02, -1.576), (-0.5304, -3.231, -1.627), (-0.4594, -3.443, -1.677), (-0.2652, -3.598, -1.715), (-4.402e-08, -3.6, -2.227), (0.2652, -3.545, -2.2), (0.4594, -3.394, -2.127), (0.5304, -3.188, -2.026), (0.4594, -2.982, -1.925), (0.2652, -2.831, -1.852), (-2.641e-08, -2.775, -1.825), (-0.2652, -2.831, -1.852), (-0.4594, -2.982, -1.925), (-0.5304, -3.188, -2.026), (-0.4594, -3.394, -2.127), (-0.2652, -3.545, -2.2), (-6.509e-08, -3.511, -2.709), (0.2652, -3.458, -2.669), (0.4594, -3.313, -2.56), (0.5304, -3.116, -2.412), (0.4594, -2.919, -2.263), (0.2652, -2.774, -2.154), (-3.905e-08, -2.721, -2.114), (-0.2652, -2.774, -2.154), (-0.4594, -2.919, -2.263), (-0.5304, -3.116, -2.412), (-0.4594, -3.313, -2.56), (-0.2652, -3.458, -2.669), (-8.504e-08, -3.387, -3.166), (0.2652, -3.338, -3.114), (0.4594, -3.202, -2.971), (0.5304, -3.017, -2.777), (0.4594, -2.832, -2.582), (0.2652, -2.697, -2.44), (-5.103e-08, -2.647, -2.388), (-0.2652, -2.697, -2.44), (-0.4594, -2.832, -2.582), (-0.5304, -3.017, -2.777), (-0.4594, -3.202, -2.971), (-0.2652, -3.338, -3.114), (-1.035e-07, -3.232, -3.589), (0.2652, -3.186, -3.526), (0.4594, -3.062, -3.352), (0.5304, -2.893, -3.115), (0.4594, -2.724, -2.878), (0.2652, -2.6, -2.705), (-6.212e-08, -2.554, -2.642), (-0.2652, -2.6, -2.705), (-0.4594, -2.724, -2.878), (-0.5304, -2.893, -3.115), (-0.4594, -3.062, -3.352), (-0.2652, -3.186, -3.526), (-1.203e-07, -3.048, -3.972), (0.2652, -3.007, -3.898), (0.4594, -2.897, -3.697), (0.5304, -2.746, -3.421), (0.4594, -2.595, -3.146), (0.2652, -2.484, -2.945), (-7.216e-08, -2.444, -2.871), (-0.2652, -2.484, -2.945), (-0.4594, -2.595, -3.146), (-0.5304, -2.746, -3.421), (-0.4594, -2.897, -3.697), (-0.2652, -3.007, -3.898), (-1.349e-07, -2.838, -4.307), (0.2652, -2.803, -4.225), (0.4594, -2.708, -3.999), (0.5304, -2.578, -3.69), (0.4594, -2.448, -3.381), (0.2652, -2.353, -3.155), (-8.096e-08, -2.318, -3.073), (-0.2652, -2.353, -3.155), (-0.4594, -2.448, -3.381), (-0.5304, -2.578, -3.69), (-0.4594, -2.708, -3.999), (-0.2652, -2.803, -4.225), (-1.473e-07, -2.605, -4.59), (0.2652, -2.577, -4.5), (0.4594, -2.499, -4.253), (0.5304, -2.392, -3.916), (0.4594, -2.285, -3.579), (0.2652, -2.207, -3.333), (-8.838e-08, -2.178, -3.242), (-0.2652, -2.207, -3.333), (-0.4594, -2.285, -3.579), (-0.5304, -2.392, -3.916), (-0.4594, -2.499, -4.253), (-0.2652, -2.577, -4.5), (-1.571e-07, -2.355, -4.815), (0.2652, -2.333, -4.719), (0.4594, -2.273, -4.456), (0.5304, -2.191, -4.096), (0.4594, -2.11, -3.737), (0.2652, -2.05, -3.474), (-9.428e-08, -2.028, -3.377), (-0.2652, -2.05, -3.474), (-0.4594, -2.11, -3.737), (-0.5304, -2.191, -4.096), (-0.4594, -2.273, -4.456), (-0.2652, -2.333, -4.719), (-1.643e-07, -2.09, -4.979), (0.2652, -2.076, -4.878), (0.4594, -2.035, -4.603), (0.5304, -1.98, -4.227), (0.4594, -1.925, -3.851), (0.2652, -1.884, -3.576), (-9.857e-08, -1.869, -3.475), (-0.2652, -1.884, -3.576), (-0.4594, -1.925, -3.851), (-0.5304, -1.98, -4.227), (-0.4594, -2.035, -4.603), (-0.2652, -2.076, -4.878), (-1.686e-07, -1.816, -5.078), (0.2652, -1.809, -4.975), (0.4594, -1.789, -4.692), (0.5304, -1.761, -4.307), (0.4594, -1.733, -3.921), (0.2652, -1.712, -3.638), (-1.012e-07, -1.705, -3.535), (-0.2652, -1.712, -3.638), (-0.4594, -1.733, -3.921), (-0.5304, -1.761, -4.307), (-0.4594, -1.789, -4.692), (-0.2652, -1.809, -4.975)], [], [(647, 3, 22, 23), (642, 641, 15, 16), (637, 636, 8, 9), (4, 647, 23, 24, 651), (643, 642, 16, 17), (0, 637, 9, 10), (817, 651, 24, 650), (644, 643, 17, 18), (638, 0, 10, 11), (6, 649, 749), (645, 644, 18, 19), (1, 638, 11, 12), (2, 645, 19, 20), (639, 1, 12, 13), (646, 2, 20, 21), (640, 639, 13, 14), (635, 368, 7), (3, 646, 21, 22), (641, 640, 14, 15), (636, 635, 7, 8), (18, 17, 36, 37), (11, 10, 29, 30), (6, 749, 750), (19, 18, 37, 38), (12, 11, 30, 31), (20, 19, 38, 39), (13, 12, 31, 32), (21, 20, 39, 40), (14, 13, 32, 33), (7, 368, 26), (22, 21, 40, 41), (15, 14, 33, 34), (8, 7, 26, 27), (23, 22, 41, 42), (16, 15, 34, 35), (9, 8, 27, 28), (24, 23, 42, 43, 655), (17, 16, 35, 36), (10, 9, 28, 29), (816, 655, 43, 653), (33, 32, 51, 52), (26, 368, 45), (41, 40, 59, 60), (34, 33, 52, 53), (27, 26, 45, 46), (42, 41, 60, 61), (35, 34, 53, 54), (28, 27, 46, 47), (43, 42, 61, 62, 657), (36, 35, 54, 55), (29, 28, 47, 48), (815, 657, 62, 656), (37, 36, 55, 56), (30, 29, 48, 49), (6, 750, 751), (38, 37, 56, 57), (31, 30, 49, 50), (39, 38, 57, 58), (32, 31, 50, 51), (40, 39, 58, 59), (48, 47, 66, 67), (814, 661, 81, 659), (56, 55, 74, 75), (49, 48, 67, 68), (6, 751, 752), (57, 56, 75, 76), (50, 49, 68, 69), (58, 57, 76, 77), (51, 50, 69, 70), (59, 58, 77, 78), (52, 51, 70, 71), (45, 368, 64), (60, 59, 78, 79), (53, 52, 71, 72), (46, 45, 64, 65), (61, 60, 79, 80), (54, 53, 72, 73), (47, 46, 65, 66), (62, 61, 80, 81, 661), (55, 54, 73, 74), (78, 77, 96, 97), (71, 70, 89, 90), (64, 368, 83), (79, 78, 97, 98), (72, 71, 90, 91), (65, 64, 83, 84), (80, 79, 98, 99), (73, 72, 91, 92), (66, 65, 84, 85), (81, 80, 99, 100, 663), (74, 73, 92, 93), (67, 66, 85, 86), (813, 663, 100, 662), (75, 74, 93, 94), (68, 67, 86, 87), (6, 752, 753), (76, 75, 94, 95), (69, 68, 87, 88), (77, 76, 95, 96), (70, 69, 88, 89), (100, 99, 118, 119, 666), (93, 92, 111, 112), (86, 85, 104, 105), (812, 666, 119, 665), (94, 93, 112, 113), (87, 86, 105, 106), (6, 753, 754), (95, 94, 113, 114), (88, 87, 106, 107), (96, 95, 114, 115), (89, 88, 107, 108), (97, 96, 115, 116), (90, 89, 108, 109), (83, 368, 102), (98, 97, 116, 117), (91, 90, 109, 110), (84, 83, 102, 103), (99, 98, 117, 118), (92, 91, 110, 111), (85, 84, 103, 104), (115, 114, 133, 134), (108, 107, 126, 127), (116, 115, 134, 135), (109, 108, 127, 128), (102, 368, 121), (117, 116, 135, 136), (110, 109, 128, 129), (103, 102, 121, 122), (118, 117, 136, 137), (111, 110, 129, 130), (104, 103, 122, 123), (119, 118, 137, 138, 669), (112, 111, 130, 131), (105, 104, 123, 124), (811, 669, 138, 668), (113, 112, 131, 132), (106, 105, 124, 125), (6, 754, 755), (114, 113, 132, 133), (107, 106, 125, 126), (130, 129, 148, 149), (123, 122, 141, 142), (138, 137, 156, 157, 672), (131, 130, 149, 150), (124, 123, 142, 143), (810, 672, 157, 671), (132, 131, 150, 151), (125, 124, 143, 144), (6, 755, 756), (133, 132, 151, 152), (126, 125, 144, 145), (134, 133, 152, 153), (127, 126, 145, 146), (135, 134, 153, 154), (128, 127, 146, 147), (121, 368, 140), (136, 135, 154, 155), (129, 128, 147, 148), (122, 121, 140, 141), (137, 136, 155, 156), (145, 144, 163, 164), (153, 152, 171, 172), (146, 145, 164, 165), (154, 153, 172, 173), (147, 146, 165, 166), (140, 368, 159), (155, 154, 173, 174), (148, 147, 166, 167), (141, 140, 159, 160), (156, 155, 174, 175), (149, 148, 167, 168), (142, 141, 160, 161), (157, 156, 175, 176, 675), (150, 149, 168, 169), (143, 142, 161, 162), (809, 675, 176, 674), (151, 150, 169, 170), (144, 143, 162, 163), (6, 756, 757), (152, 151, 170, 171), (160, 159, 178, 179), (175, 174, 193, 194), (168, 167, 186, 187), (161, 160, 179, 180), (176, 175, 194, 195, 678), (169, 168, 187, 188), (162, 161, 180, 181), (808, 678, 195, 677), (170, 169, 188, 189), (163, 162, 181, 182), (6, 757, 758), (171, 170, 189, 190), (164, 163, 182, 183), (172, 171, 190, 191), (165, 164, 183, 184), (173, 172, 191, 192), (166, 165, 184, 185), (159, 368, 178), (174, 173, 192, 193), (167, 166, 185, 186), (190, 189, 208, 209), (183, 182, 201, 202), (191, 190, 209, 210), (184, 183, 202, 203), (192, 191, 210, 211), (185, 184, 203, 204), (178, 368, 197), (193, 192, 211, 212), (186, 185, 204, 205), (179, 178, 197, 198), (194, 193, 212, 213), (187, 186, 205, 206), (180, 179, 198, 199), (195, 194, 213, 214, 681), (188, 187, 206, 207), (181, 180, 199, 200), (807, 681, 214, 680), (189, 188, 207, 208), (182, 181, 200, 201), (6, 758, 759), (205, 204, 223, 224), (198, 197, 216, 217), (213, 212, 231, 232), (206, 205, 224, 225), (199, 198, 217, 218), (214, 213, 232, 233, 684), (207, 206, 225, 226), (200, 199, 218, 219), (806, 684, 233, 683), (208, 207, 226, 227), (201, 200, 219, 220), (6, 759, 760), (209, 208, 227, 228), (202, 201, 220, 221), (210, 209, 228, 229), (203, 202, 221, 222), (211, 210, 229, 230), (204, 203, 222, 223), (197, 368, 216), (212, 211, 230, 231), (220, 219, 238, 239), (6, 760, 761), (228, 227, 246, 247), (221, 220, 239, 240), (229, 228, 247, 248), (222, 221, 240, 241), (230, 229, 248, 249), (223, 222, 241, 242), (216, 368, 235), (231, 230, 249, 250), (224, 223, 242, 243), (217, 216, 235, 236), (232, 231, 250, 251), (225, 224, 243, 244), (218, 217, 236, 237), (233, 232, 251, 252, 688), (226, 225, 244, 245), (219, 218, 237, 238), (805, 688, 252, 686), (227, 226, 245, 246), (235, 368, 254), (250, 249, 268, 269), (243, 242, 261, 262), (236, 235, 254, 255), (251, 250, 269, 270), (244, 243, 262, 263), (237, 236, 255, 256), (252, 251, 270, 271, 690), (245, 244, 263, 264), (238, 237, 256, 257), (804, 690, 271, 689), (246, 245, 264, 265), (239, 238, 257, 258), (6, 761, 762), (247, 246, 265, 266), (240, 239, 258, 259), (248, 247, 266, 267), (241, 240, 259, 260), (249, 248, 267, 268), (242, 241, 260, 261), (803, 694, 290, 692), (265, 264, 283, 284), (258, 257, 276, 277), (6, 762, 763), (266, 265, 284, 285), (259, 258, 277, 278), (267, 266, 285, 286), (260, 259, 278, 279), (268, 267, 286, 287), (261, 260, 279, 280), (254, 368, 273), (269, 268, 287, 288), (262, 261, 280, 281), (255, 254, 273, 274), (270, 269, 288, 289), (263, 262, 281, 282), (256, 255, 274, 275), (271, 270, 289, 290, 694), (264, 263, 282, 283), (257, 256, 275, 276), (287, 286, 305, 306), (280, 279, 298, 299), (273, 368, 292), (288, 287, 306, 307), (281, 280, 299, 300), (274, 273, 292, 293), (289, 288, 307, 308), (282, 281, 300, 301), (275, 274, 293, 294), (290, 289, 308, 309, 696), (283, 282, 301, 302), (276, 275, 294, 295), (802, 696, 309, 695), (284, 283, 302, 303), (277, 276, 295, 296), (6, 763, 764), (285, 284, 303, 304), (278, 277, 296, 297), (286, 285, 304, 305), (279, 278, 297, 298), (302, 301, 320, 321), (295, 294, 313, 314), (801, 700, 328, 698), (303, 302, 321, 322), (296, 295, 314, 315), (6, 764, 765), (304, 303, 322, 323), (297, 296, 315, 316), (305, 304, 323, 324), (298, 297, 316, 317), (306, 305, 324, 325), (299, 298, 317, 318), (292, 368, 311), (307, 306, 325, 326), (300, 299, 318, 319), (293, 292, 311, 312), (308, 307, 326, 327), (301, 300, 319, 320), (294, 293, 312, 313), (309, 308, 327, 328, 700), (317, 316, 335, 336), (325, 324, 343, 344), (318, 317, 336, 337), (311, 368, 330), (326, 325, 344, 345), (319, 318, 337, 338), (312, 311, 330, 331), (327, 326, 345, 346), (320, 319, 338, 339), (313, 312, 331, 332), (328, 327, 346, 347, 702), (321, 320, 339, 340), (314, 313, 332, 333), (800, 702, 347, 701), (322, 321, 340, 341), (315, 314, 333, 334), (6, 765, 766), (323, 322, 341, 342), (316, 315, 334, 335), (324, 323, 342, 343), (332, 331, 350, 351), (347, 346, 365, 366, 705), (340, 339, 358, 359), (333, 332, 351, 352), (799, 705, 366, 704), (341, 340, 359, 360), (334, 333, 352, 353), (6, 766, 767), (342, 341, 360, 361), (335, 334, 353, 354), (343, 342, 361, 362), (336, 335, 354, 355), (344, 343, 362, 363), (337, 336, 355, 356), (330, 368, 349), (345, 344, 363, 364), (338, 337, 356, 357), (331, 330, 349, 350), (346, 345, 364, 365), (339, 338, 357, 358), (362, 361, 381, 382), (355, 354, 374, 375), (363, 362, 382, 383), (356, 355, 375, 376), (349, 368, 369), (364, 363, 383, 384), (357, 356, 376, 377), (350, 349, 369, 370), (365, 364, 384, 385), (358, 357, 377, 378), (351, 350, 370, 371), (366, 365, 385, 386, 708), (359, 358, 378, 379), (352, 351, 371, 372), (798, 708, 386, 707), (360, 359, 379, 380), (353, 352, 372, 373), (6, 767, 768), (361, 360, 380, 381), (354, 353, 373, 374), (378, 377, 396, 397), (371, 370, 389, 390), (386, 385, 404, 405, 711), (379, 378, 397, 398), (372, 371, 390, 391), (797, 711, 405, 710), (380, 379, 398, 399), (373, 372, 391, 392), (6, 768, 769), (381, 380, 399, 400), (374, 373, 392, 393), (382, 381, 400, 401), (375, 374, 393, 394), (383, 382, 401, 402), (376, 375, 394, 395), (369, 368, 388), (384, 383, 402, 403), (377, 376, 395, 396), (370, 369, 388, 389), (385, 384, 403, 404), (393, 392, 411, 412), (401, 400, 419, 420), (394, 393, 412, 413), (402, 401, 420, 421), (395, 394, 413, 414), (388, 368, 407), (403, 402, 421, 422), (396, 395, 414, 415), (389, 388, 407, 408), (404, 403, 422, 423), (397, 396, 415, 416), (390, 389, 408, 409), (405, 404, 423, 424, 714), (398, 397, 416, 417), (391, 390, 409, 410), (796, 714, 424, 713), (399, 398, 417, 418), (392, 391, 410, 411), (6, 769, 770), (400, 399, 418, 419), (408, 407, 426, 427), (423, 422, 441, 442), (416, 415, 434, 435), (409, 408, 427, 428), (424, 423, 442, 443, 717), (417, 416, 435, 436), (410, 409, 428, 429), (795, 717, 443, 716), (418, 417, 436, 437), (411, 410, 429, 430), (6, 770, 771), (419, 418, 437, 438), (412, 411, 430, 431), (420, 419, 438, 439), (413, 412, 431, 432), (421, 420, 439, 440), (414, 413, 432, 433), (407, 368, 426), (422, 421, 440, 441), (415, 414, 433, 434), (6, 771, 772), (438, 437, 456, 457), (431, 430, 449, 450), (439, 438, 457, 458), (432, 431, 450, 451), (440, 439, 458, 459), (433, 432, 451, 452), (426, 368, 445), (441, 440, 459, 460), (434, 433, 452, 453), (427, 426, 445, 446), (442, 441, 460, 461), (435, 434, 453, 454), (428, 427, 446, 447), (443, 442, 461, 462, 721), (436, 435, 454, 455), (429, 428, 447, 448), (794, 721, 462, 719), (437, 436, 455, 456), (430, 429, 448, 449), (460, 459, 478, 479), (453, 452, 471, 472), (446, 445, 464, 465), (461, 460, 479, 480), (454, 453, 472, 473), (447, 446, 465, 466), (462, 461, 480, 481, 723), (455, 454, 473, 474), (448, 447, 466, 467), (793, 723, 481, 722), (456, 455, 474, 475), (449, 448, 467, 468), (6, 772, 773), (457, 456, 475, 476), (450, 449, 468, 469), (458, 457, 476, 477), (451, 450, 469, 470), (459, 458, 477, 478), (452, 451, 470, 471), (445, 368, 464), (475, 474, 493, 494), (468, 467, 486, 487), (6, 773, 774), (476, 475, 494, 495), (469, 468, 487, 488), (477, 476, 495, 496), (470, 469, 488, 489), (478, 477, 496, 497), (471, 470, 489, 490), (464, 368, 483), (479, 478, 497, 498), (472, 471, 490, 491), (465, 464, 483, 484), (480, 479, 498, 499), (473, 472, 491, 492), (466, 465, 484, 485), (481, 480, 499, 500, 727), (474, 473, 492, 493), (467, 466, 485, 486), (792, 727, 500, 725), (490, 489, 508, 509), (483, 368, 502), (498, 497, 516, 517), (491, 490, 509, 510), (484, 483, 502, 503), (499, 498, 517, 518), (492, 491, 510, 511), (485, 484, 503, 504), (500, 499, 518, 519, 729), (493, 492, 511, 512), (486, 485, 504, 505), (791, 729, 519, 728), (494, 493, 512, 513), (487, 486, 505, 506), (6, 774, 775), (495, 494, 513, 514), (488, 487, 506, 507), (496, 495, 514, 515), (489, 488, 507, 508), (497, 496, 515, 516), (505, 504, 523, 524), (790, 733, 538, 731), (513, 512, 531, 532), (506, 505, 524, 525), (6, 775, 776), (514, 513, 532, 533), (507, 506, 525, 526), (515, 514, 533, 534), (508, 507, 526, 527), (516, 515, 534, 535), (509, 508, 527, 528), (502, 368, 521), (517, 516, 535, 536), (510, 509, 528, 529), (503, 502, 521, 522), (518, 517, 536, 537), (511, 510, 529, 530), (504, 503, 522, 523), (519, 518, 537, 538, 733), (512, 511, 530, 531), (535, 534, 553, 554), (528, 527, 546, 547), (521, 368, 540), (536, 535, 554, 555), (529, 528, 547, 548), (522, 521, 540, 541), (537, 536, 555, 556), (530, 529, 548, 549), (523, 522, 541, 542), (538, 537, 556, 557, 735), (531, 530, 549, 550), (524, 523, 542, 543), (789, 735, 557, 734), (532, 531, 550, 551), (525, 524, 543, 544), (6, 776, 777), (533, 532, 551, 552), (526, 525, 544, 545), (534, 533, 552, 553), (527, 526, 545, 546), (550, 549, 568, 569), (543, 542, 561, 562), (788, 739, 576, 737), (551, 550, 569, 570), (544, 543, 562, 563), (6, 777, 778), (552, 551, 570, 571), (545, 544, 563, 564), (553, 552, 571, 572), (546, 545, 564, 565), (554, 553, 572, 573), (547, 546, 565, 566), (540, 368, 559), (555, 554, 573, 574), (548, 547, 566, 567), (541, 540, 559, 560), (556, 555, 574, 575), (549, 548, 567, 568), (542, 541, 560, 561), (557, 556, 575, 576, 739), (565, 564, 583, 584), (573, 572, 591, 592), (566, 565, 584, 585), (559, 368, 578), (574, 573, 592, 593), (567, 566, 585, 586), (560, 559, 578, 579), (575, 574, 593, 594), (568, 567, 586, 587), (561, 560, 579, 580), (576, 575, 594, 595, 741), (569, 568, 587, 588), (562, 561, 580, 581), (787, 741, 595, 740), (570, 569, 588, 589), (563, 562, 581, 582), (6, 778, 779), (571, 570, 589, 590), (564, 563, 582, 583), (572, 571, 590, 591), (580, 579, 598, 599), (595, 594, 613, 614, 744), (588, 587, 606, 607), (581, 580, 599, 600), (786, 744, 614, 743), (589, 588, 607, 608), (582, 581, 600, 601), (6, 779, 780), (590, 589, 608, 609), (583, 582, 601, 602), (591, 590, 609, 610), (584, 583, 602, 603), (592, 591, 610, 611), (585, 584, 603, 604), (578, 368, 597), (593, 592, 611, 612), (586, 585, 604, 605), (579, 578, 597, 598), (594, 593, 612, 613), (587, 586, 605, 606), (610, 609, 628, 629), (603, 602, 621, 622), (611, 610, 629, 630), (604, 603, 622, 623), (597, 368, 616), (612, 611, 630, 631), (605, 604, 623, 624), (598, 597, 616, 617), (613, 612, 631, 632), (606, 605, 624, 625), (599, 598, 617, 618), (614, 613, 632, 633, 747), (607, 606, 625, 626), (600, 599, 618, 619), (785, 747, 633, 746), (608, 607, 626, 627), (601, 600, 619, 620), (6, 780, 781), (609, 608, 627, 628), (602, 601, 620, 621), (632, 631, 3, 647), (625, 624, 641, 642), (618, 617, 636, 637), (633, 632, 647, 4, 782), (626, 625, 642, 643), (619, 618, 637, 0), (784, 782, 4, 648), (627, 626, 643, 644), (620, 619, 0, 638), (6, 781, 649), (628, 627, 644, 645), (621, 620, 638, 1), (629, 628, 645, 2), (622, 621, 1, 639), (630, 629, 2, 646), (623, 622, 639, 640), (616, 368, 635), (631, 630, 646, 3), (624, 623, 640, 641), (617, 616, 635, 636), (649, 783, 5), (649, 781, 783), (781, 634, 783), (783, 784, 648, 5), (634, 746, 784, 783), (746, 633, 782, 784), (781, 748, 634), (781, 780, 748), (780, 615, 748), (748, 785, 746, 634), (615, 743, 785, 748), (743, 614, 747, 785), (780, 745, 615), (780, 779, 745), (779, 596, 745), (745, 786, 743, 615), (596, 740, 786, 745), (740, 595, 744, 786), (779, 742, 596), (779, 778, 742), (778, 577, 742), (742, 787, 740, 596), (577, 737, 787, 742), (737, 576, 741, 787), (778, 738, 577), (778, 777, 738), (777, 558, 738), (738, 788, 737, 577), (558, 734, 788, 738), (734, 557, 739, 788), (777, 736, 558), (777, 776, 736), (776, 539, 736), (736, 789, 734, 558), (539, 731, 789, 736), (731, 538, 735, 789), (776, 732, 539), (776, 775, 732), (775, 520, 732), (732, 790, 731, 539), (520, 728, 790, 732), (728, 519, 733, 790), (775, 730, 520), (775, 774, 730), (774, 501, 730), (730, 791, 728, 520), (501, 725, 791, 730), (725, 500, 729, 791), (726, 792, 725, 501), (482, 722, 792, 726), (722, 481, 727, 792), (774, 726, 501), (774, 773, 726), (773, 482, 726), (773, 724, 482), (773, 772, 724), (772, 463, 724), (724, 793, 722, 482), (463, 719, 793, 724), (719, 462, 723, 793), (720, 794, 719, 463), (444, 716, 794, 720), (716, 443, 721, 794), (772, 720, 463), (772, 771, 720), (771, 444, 720), (771, 718, 444), (771, 770, 718), (770, 425, 718), (718, 795, 716, 444), (425, 713, 795, 718), (713, 424, 717, 795), (770, 715, 425), (770, 769, 715), (769, 406, 715), (715, 796, 713, 425), (406, 710, 796, 715), (710, 405, 714, 796), (769, 712, 406), (769, 768, 712), (768, 387, 712), (712, 797, 710, 406), (387, 707, 797, 712), (707, 386, 711, 797), (768, 709, 387), (768, 767, 709), (767, 367, 709), (709, 798, 707, 387), (367, 704, 798, 709), (704, 366, 708, 798), (767, 706, 367), (767, 766, 706), (766, 348, 706), (706, 799, 704, 367), (348, 701, 799, 706), (701, 347, 705, 799), (766, 703, 348), (766, 765, 703), (765, 329, 703), (703, 800, 701, 348), (329, 698, 800, 703), (698, 328, 702, 800), (765, 699, 329), (765, 764, 699), (764, 310, 699), (699, 801, 698, 329), (310, 695, 801, 699), (695, 309, 700, 801), (764, 697, 310), (764, 763, 697), (763, 291, 697), (697, 802, 695, 310), (291, 692, 802, 697), (692, 290, 696, 802), (763, 693, 291), (763, 762, 693), (762, 272, 693), (693, 803, 692, 291), (272, 689, 803, 693), (689, 271, 694, 803), (762, 691, 272), (762, 761, 691), (761, 253, 691), (691, 804, 689, 272), (253, 686, 804, 691), (686, 252, 690, 804), (687, 805, 686, 253), (234, 683, 805, 687), (683, 233, 688, 805), (761, 687, 253), (761, 760, 687), (760, 234, 687), (760, 685, 234), (760, 759, 685), (759, 215, 685), (685, 806, 683, 234), (215, 680, 806, 685), (680, 214, 684, 806), (759, 682, 215), (759, 758, 682), (758, 196, 682), (682, 807, 680, 215), (196, 677, 807, 682), (677, 195, 681, 807), (758, 679, 196), (758, 757, 679), (757, 177, 679), (679, 808, 677, 196), (177, 674, 808, 679), (674, 176, 678, 808), (757, 676, 177), (757, 756, 676), (756, 158, 676), (676, 809, 674, 177), (158, 671, 809, 676), (671, 157, 675, 809), (756, 673, 158), (756, 755, 673), (755, 139, 673), (673, 810, 671, 158), (139, 668, 810, 673), (668, 138, 672, 810), (755, 670, 139), (755, 754, 670), (754, 120, 670), (670, 811, 668, 139), (120, 665, 811, 670), (665, 119, 669, 811), (754, 667, 120), (754, 753, 667), (753, 101, 667), (667, 812, 665, 120), (101, 662, 812, 667), (662, 100, 666, 812), (753, 664, 101), (753, 752, 664), (752, 82, 664), (664, 813, 662, 101), (82, 659, 813, 664), (659, 81, 663, 813), (752, 660, 82), (752, 751, 660), (751, 63, 660), (660, 814, 659, 82), (63, 656, 814, 660), (656, 62, 661, 814), (751, 658, 63), (751, 750, 658), (750, 44, 658), (658, 815, 656, 63), (44, 653, 815, 658), (653, 43, 657, 815), (654, 816, 653, 44), (25, 650, 816, 654), (650, 24, 655, 816), (750, 654, 44), (750, 749, 654), (749, 25, 654), (749, 652, 25), (749, 649, 652), (649, 5, 652), (652, 817, 650, 25), (5, 648, 817, 652), (648, 4, 651, 817), (818, 830, 831, 819), (819, 831, 832, 820), (820, 832, 833, 821), (821, 833, 834, 822), (822, 834, 835, 823), (823, 835, 836, 824), (824, 836, 837, 825), (825, 837, 838, 826), (826, 838, 839, 827), (827, 839, 840, 828), (828, 840, 841, 829), (829, 841, 830, 818), (830, 842, 843, 831), (831, 843, 844, 832), (832, 844, 845, 833), (833, 845, 846, 834), (834, 846, 847, 835), (835, 847, 848, 836), (836, 848, 849, 837), (837, 849, 850, 838), (838, 850, 851, 839), (839, 851, 852, 840), (840, 852, 853, 841), (841, 853, 842, 830), (842, 854, 855, 843), (843, 855, 856, 844), (844, 856, 857, 845), (845, 857, 858, 846), (846, 858, 859, 847), (847, 859, 860, 848), (848, 860, 861, 849), (849, 861, 862, 850), (850, 862, 863, 851), (851, 863, 864, 852), (852, 864, 865, 853), (853, 865, 854, 842), (854, 866, 867, 855), (855, 867, 868, 856), (856, 868, 869, 857), (857, 869, 870, 858), (858, 870, 871, 859), (859, 871, 872, 860), (860, 872, 873, 861), (861, 873, 874, 862), (862, 874, 875, 863), (863, 875, 876, 864), (864, 876, 877, 865), (865, 877, 866, 854), (866, 878, 879, 867), (867, 879, 880, 868), (868, 880, 881, 869), (869, 881, 882, 870), (870, 882, 883, 871), (871, 883, 884, 872), (872, 884, 885, 873), (873, 885, 886, 874), (874, 886, 887, 875), (875, 887, 888, 876), (876, 888, 889, 877), (877, 889, 878, 866), (878, 890, 891, 879), (879, 891, 892, 880), (880, 892, 893, 881), (881, 893, 894, 882), (882, 894, 895, 883), (883, 895, 896, 884), (884, 896, 897, 885), (885, 897, 898, 886), (886, 898, 899, 887), (887, 899, 900, 888), (888, 900, 901, 889), (889, 901, 890, 878), (890, 902, 903, 891), (891, 903, 904, 892), (892, 904, 905, 893), (893, 905, 906, 894), (894, 906, 907, 895), (895, 907, 908, 896), (896, 908, 909, 897), (897, 909, 910, 898), (898, 910, 911, 899), (899, 911, 912, 900), (900, 912, 913, 901), (901, 913, 902, 890), (902, 914, 915, 903), (903, 915, 916, 904), (904, 916, 917, 905), (905, 917, 918, 906), (906, 918, 919, 907), (907, 919, 920, 908), (908, 920, 921, 909), (909, 921, 922, 910), (910, 922, 923, 911), (911, 923, 924, 912), (912, 924, 925, 913), (913, 925, 914, 902), (914, 926, 927, 915), (915, 927, 928, 916), (916, 928, 929, 917), (917, 929, 930, 918), (918, 930, 931, 919), (919, 931, 932, 920), (920, 932, 933, 921), (921, 933, 934, 922), (922, 934, 935, 923), (923, 935, 936, 924), (924, 936, 937, 925), (925, 937, 926, 914), (926, 938, 939, 927), (927, 939, 940, 928), (928, 940, 941, 929), (929, 941, 942, 930), (930, 942, 943, 931), (931, 943, 944, 932), (932, 944, 945, 933), (933, 945, 946, 934), (934, 946, 947, 935), (935, 947, 948, 936), (936, 948, 949, 937), (937, 949, 938, 926), (938, 950, 951, 939), (939, 951, 952, 940), (940, 952, 953, 941), (941, 953, 954, 942), (942, 954, 955, 943), (943, 955, 956, 944), (944, 956, 957, 945), (945, 957, 958, 946), (946, 958, 959, 947), (947, 959, 960, 948), (948, 960, 961, 949), (949, 961, 950, 938), (950, 962, 963, 951), (951, 963, 964, 952), (952, 964, 965, 953), (953, 965, 966, 954), (954, 966, 967, 955), (955, 967, 968, 956), (956, 968, 969, 957), (957, 969, 970, 958), (958, 970, 971, 959), (959, 971, 972, 960), (960, 972, 973, 961), (961, 973, 962, 950), (962, 974, 975, 963), (963, 975, 976, 964), (964, 976, 977, 965), (965, 977, 978, 966), (966, 978, 979, 967), (967, 979, 980, 968), (968, 980, 981, 969), (969, 981, 982, 970), (970, 982, 983, 971), (971, 983, 984, 972), (972, 984, 985, 973), (973, 985, 974, 962), (974, 986, 987, 975), (975, 987, 988, 976), (976, 988, 989, 977), (977, 989, 990, 978), (978, 990, 991, 979), (979, 991, 992, 980), (980, 992, 993, 981), (981, 993, 994, 982), (982, 994, 995, 983), (983, 995, 996, 984), (984, 996, 997, 985), (985, 997, 986, 974), (986, 998, 999, 987), (987, 999, 1000, 988), (988, 1000, 1001, 989), (989, 1001, 1002, 990), (990, 1002, 1003, 991), (991, 1003, 1004, 992), (992, 1004, 1005, 993), (993, 1005, 1006, 994), (994, 1006, 1007, 995), (995, 1007, 1008, 996), (996, 1008, 1009, 997), (997, 1009, 998, 986), (998, 1010, 1011, 999), (999, 1011, 1012, 1000), (1000, 1012, 1013, 1001), (1001, 1013, 1014, 1002), (1002, 1014, 1015, 1003), (1003, 1015, 1016, 1004), (1004, 1016, 1017, 1005), (1005, 1017, 1018, 1006), (1006, 1018, 1019, 1007), (1007, 1019, 1020, 1008), (1008, 1020, 1021, 1009), (1009, 1021, 1010, 998), (1010, 1022, 1023, 1011), (1011, 1023, 1024, 1012), (1012, 1024, 1025, 1013), (1013, 1025, 1026, 1014), (1014, 1026, 1027, 1015), (1015, 1027, 1028, 1016), (1016, 1028, 1029, 1017), (1017, 1029, 1030, 1018), (1018, 1030, 1031, 1019), (1019, 1031, 1032, 1020), (1020, 1032, 1033, 1021), (1021, 1033, 1022, 1010), (1022, 1034, 1035, 1023), (1023, 1035, 1036, 1024), (1024, 1036, 1037, 1025), (1025, 1037, 1038, 1026), (1026, 1038, 1039, 1027), (1027, 1039, 1040, 1028), (1028, 1040, 1041, 1029), (1029, 1041, 1042, 1030), (1030, 1042, 1043, 1031), (1031, 1043, 1044, 1032), (1032, 1044, 1045, 1033), (1033, 1045, 1034, 1022), (1034, 1046, 1047, 1035), (1035, 1047, 1048, 1036), (1036, 1048, 1049, 1037), (1037, 1049, 1050, 1038), (1038, 1050, 1051, 1039), (1039, 1051, 1052, 1040), (1040, 1052, 1053, 1041), (1041, 1053, 1054, 1042), (1042, 1054, 1055, 1043), (1043, 1055, 1056, 1044), (1044, 1056, 1057, 1045), (1045, 1057, 1046, 1034), (1046, 1058, 1059, 1047), (1047, 1059, 1060, 1048), (1048, 1060, 1061, 1049), (1049, 1061, 1062, 1050), (1050, 1062, 1063, 1051), (1051, 1063, 1064, 1052), (1052, 1064, 1065, 1053), (1053, 1065, 1066, 1054), (1054, 1066, 1067, 1055), (1055, 1067, 1068, 1056), (1056, 1068, 1069, 1057), (1057, 1069, 1058, 1046), (1058, 1070, 1071, 1059), (1059, 1071, 1072, 1060), (1060, 1072, 1073, 1061), (1061, 1073, 1074, 1062), (1062, 1074, 1075, 1063), (1063, 1075, 1076, 1064), (1064, 1076, 1077, 1065), (1065, 1077, 1078, 1066), (1066, 1078, 1079, 1067), (1067, 1079, 1080, 1068), (1068, 1080, 1081, 1069), (1069, 1081, 1070, 1058), (1070, 1082, 1083, 1071), (1071, 1083, 1084, 1072), (1072, 1084, 1085, 1073), (1073, 1085, 1086, 1074), (1074, 1086, 1087, 1075), (1075, 1087, 1088, 1076), (1076, 1088, 1089, 1077), (1077, 1089, 1090, 1078), (1078, 1090, 1091, 1079), (1079, 1091, 1092, 1080), (1080, 1092, 1093, 1081), (1081, 1093, 1082, 1070), (1082, 1094, 1095, 1083), (1083, 1095, 1096, 1084), (1084, 1096, 1097, 1085), (1085, 1097, 1098, 1086), (1086, 1098, 1099, 1087), (1087, 1099, 1100, 1088), (1088, 1100, 1101, 1089), (1089, 1101, 1102, 1090), (1090, 1102, 1103, 1091), (1091, 1103, 1104, 1092), (1092, 1104, 1105, 1093), (1093, 1105, 1094, 1082), (1094, 1106, 1107, 1095), (1095, 1107, 1108, 1096), (1096, 1108, 1109, 1097), (1097, 1109, 1110, 1098), (1098, 1110, 1111, 1099), (1099, 1111, 1112, 1100), (1100, 1112, 1113, 1101), (1101, 1113, 1114, 1102), (1102, 1114, 1115, 1103), (1103, 1115, 1116, 1104), (1104, 1116, 1117, 1105), (1105, 1117, 1106, 1094), (1106, 1118, 1119, 1107), (1107, 1119, 1120, 1108), (1108, 1120, 1121, 1109), (1109, 1121, 1122, 1110), (1110, 1122, 1123, 1111), (1111, 1123, 1124, 1112), (1112, 1124, 1125, 1113), (1113, 1125, 1126, 1114), (1114, 1126, 1127, 1115), (1115, 1127, 1128, 1116), (1116, 1128, 1129, 1117), (1117, 1129, 1118, 1106), (1118, 1130, 1131, 1119), (1119, 1131, 1132, 1120), (1120, 1132, 1133, 1121), (1121, 1133, 1134, 1122), (1122, 1134, 1135, 1123), (1123, 1135, 1136, 1124), (1124, 1136, 1137, 1125), (1125, 1137, 1138, 1126), (1126, 1138, 1139, 1127), (1127, 1139, 1140, 1128), (1128, 1140, 1141, 1129), (1129, 1141, 1130, 1118), (1130, 1142, 1143, 1131), (1131, 1143, 1144, 1132), (1132, 1144, 1145, 1133), (1133, 1145, 1146, 1134), (1134, 1146, 1147, 1135), (1135, 1147, 1148, 1136), (1136, 1148, 1149, 1137), (1137, 1149, 1150, 1138), (1138, 1150, 1151, 1139), (1139, 1151, 1152, 1140), (1140, 1152, 1153, 1141), (1141, 1153, 1142, 1130), (1142, 1154, 1155, 1143), (1143, 1155, 1156, 1144), (1144, 1156, 1157, 1145), (1145, 1157, 1158, 1146), (1146, 1158, 1159, 1147), (1147, 1159, 1160, 1148), (1148, 1160, 1161, 1149), (1149, 1161, 1162, 1150), (1150, 1162, 1163, 1151), (1151, 1163, 1164, 1152), (1152, 1164, 1165, 1153), (1153, 1165, 1154, 1142), (1154, 1166, 1167, 1155), (1155, 1167, 1168, 1156), (1156, 1168, 1169, 1157), (1157, 1169, 1170, 1158), (1158, 1170, 1171, 1159), (1159, 1171, 1172, 1160), (1160, 1172, 1173, 1161), (1161, 1173, 1174, 1162), (1162, 1174, 1175, 1163), (1163, 1175, 1176, 1164), (1164, 1176, 1177, 1165), (1165, 1177, 1166, 1154), (1166, 1178, 1179, 1167), (1167, 1179, 1180, 1168), (1168, 1180, 1181, 1169), (1169, 1181, 1182, 1170), (1170, 1182, 1183, 1171), (1171, 1183, 1184, 1172), (1172, 1184, 1185, 1173), (1173, 1185, 1186, 1174), (1174, 1186, 1187, 1175), (1175, 1187, 1188, 1176), (1176, 1188, 1189, 1177), (1177, 1189, 1178, 1166), (1178, 1190, 1191, 1179), (1179, 1191, 1192, 1180), (1180, 1192, 1193, 1181), (1181, 1193, 1194, 1182), (1182, 1194, 1195, 1183), (1183, 1195, 1196, 1184), (1184, 1196, 1197, 1185), (1185, 1197, 1198, 1186), (1186, 1198, 1199, 1187), (1187, 1199, 1200, 1188), (1188, 1200, 1201, 1189), (1189, 1201, 1190, 1178), (1190, 1202, 1203, 1191), (1191, 1203, 1204, 1192), (1192, 1204, 1205, 1193), (1193, 1205, 1206, 1194), (1194, 1206, 1207, 1195), (1195, 1207, 1208, 1196), (1196, 1208, 1209, 1197), (1197, 1209, 1210, 1198), (1198, 1210, 1211, 1199), (1199, 1211, 1212, 1200), (1200, 1212, 1213, 1201), (1201, 1213, 1202, 1190), (1202, 1214, 1215, 1203), (1203, 1215, 1216, 1204), (1204, 1216, 1217, 1205), (1205, 1217, 1218, 1206), (1206, 1218, 1219, 1207), (1207, 1219, 1220, 1208), (1208, 1220, 1221, 1209), (1209, 1221, 1222, 1210), (1210, 1222, 1223, 1211), (1211, 1223, 1224, 1212), (1212, 1224, 1225, 1213), (1213, 1225, 1214, 1202), (1214, 1226, 1227, 1215), (1215, 1227, 1228, 1216), (1216, 1228, 1229, 1217), (1217, 1229, 1230, 1218), (1218, 1230, 1231, 1219), (1219, 1231, 1232, 1220), (1220, 1232, 1233, 1221), (1221, 1233, 1234, 1222), (1222, 1234, 1235, 1223), (1223, 1235, 1236, 1224), (1224, 1236, 1237, 1225), (1225, 1237, 1226, 1214), (1226, 1238, 1239, 1227), (1227, 1239, 1240, 1228), (1228, 1240, 1241, 1229), (1229, 1241, 1242, 1230), (1230, 1242, 1243, 1231), (1231, 1243, 1244, 1232), (1232, 1244, 1245, 1233), (1233, 1245, 1246, 1234), (1234, 1246, 1247, 1235), (1235, 1247, 1248, 1236), (1236, 1248, 1249, 1237), (1237, 1249, 1238, 1226), (1238, 1250, 1251, 1239), (1239, 1251, 1252, 1240), (1240, 1252, 1253, 1241), (1241, 1253, 1254, 1242), (1242, 1254, 1255, 1243), (1243, 1255, 1256, 1244), (1244, 1256, 1257, 1245), (1245, 1257, 1258, 1246), (1246, 1258, 1259, 1247), (1247, 1259, 1260, 1248), (1248, 1260, 1261, 1249), (1249, 1261, 1250, 1238), (1250, 1262, 1263, 1251), (1251, 1263, 1264, 1252), (1252, 1264, 1265, 1253), (1253, 1265, 1266, 1254), (1254, 1266, 1267, 1255), (1255, 1267, 1268, 1256), (1256, 1268, 1269, 1257), (1257, 1269, 1270, 1258), (1258, 1270, 1271, 1259), (1259, 1271, 1272, 1260), (1260, 1272, 1273, 1261), (1261, 1273, 1262, 1250), (1262, 1274, 1275, 1263), (1263, 1275, 1276, 1264), (1264, 1276, 1277, 1265), (1265, 1277, 1278, 1266), (1266, 1278, 1279, 1267), (1267, 1279, 1280, 1268), (1268, 1280, 1281, 1269), (1269, 1281, 1282, 1270), (1270, 1282, 1283, 1271), (1271, 1283, 1284, 1272), (1272, 1284, 1285, 1273), (1273, 1285, 1274, 1262), (1274, 1286, 1287, 1275), (1275, 1287, 1288, 1276), (1276, 1288, 1289, 1277), (1277, 1289, 1290, 1278), (1278, 1290, 1291, 1279), (1279, 1291, 1292, 1280), (1280, 1292, 1293, 1281), (1281, 1293, 1294, 1282), (1282, 1294, 1295, 1283), (1283, 1295, 1296, 1284), (1284, 1296, 1297, 1285), (1285, 1297, 1286, 1274), (1286, 1298, 1299, 1287), (1287, 1299, 1300, 1288), (1288, 1300, 1301, 1289), (1289, 1301, 1302, 1290), (1290, 1302, 1303, 1291), (1291, 1303, 1304, 1292), (1292, 1304, 1305, 1293), (1293, 1305, 1306, 1294), (1294, 1306, 1307, 1295), (1295, 1307, 1308, 1296), (1296, 1308, 1309, 1297), (1297, 1309, 1298, 1286), (1298, 1310, 1311, 1299), (1299, 1311, 1312, 1300), (1300, 1312, 1313, 1301), (1301, 1313, 1314, 1302), (1302, 1314, 1315, 1303), (1303, 1315, 1316, 1304), (1304, 1316, 1317, 1305), (1305, 1317, 1318, 1306), (1306, 1318, 1319, 1307), (1307, 1319, 1320, 1308), (1308, 1320, 1321, 1309), (1309, 1321, 1310, 1298), (1310, 1322, 1323, 1311), (1311, 1323, 1324, 1312), (1312, 1324, 1325, 1313), (1313, 1325, 1326, 1314), (1314, 1326, 1327, 1315), (1315, 1327, 1328, 1316), (1316, 1328, 1329, 1317), (1317, 1329, 1330, 1318), (1318, 1330, 1331, 1319), (1319, 1331, 1332, 1320), (1320, 1332, 1333, 1321), (1321, 1333, 1322, 1310), (1322, 1334, 1335, 1323), (1323, 1335, 1336, 1324), (1324, 1336, 1337, 1325), (1325, 1337, 1338, 1326), (1326, 1338, 1339, 1327), (1327, 1339, 1340, 1328), (1328, 1340, 1341, 1329), (1329, 1341, 1342, 1330), (1330, 1342, 1343, 1331), (1331, 1343, 1344, 1332), (1332, 1344, 1345, 1333), (1333, 1345, 1334, 1322), (1334, 1346, 1347, 1335), (1335, 1347, 1348, 1336), (1336, 1348, 1349, 1337), (1337, 1349, 1350, 1338), (1338, 1350, 1351, 1339), (1339, 1351, 1352, 1340), (1340, 1352, 1353, 1341), (1341, 1353, 1354, 1342), (1342, 1354, 1355, 1343), (1343, 1355, 1356, 1344), (1344, 1356, 1357, 1345), (1345, 1357, 1346, 1334), (1346, 1358, 1359, 1347), (1347, 1359, 1360, 1348), (1348, 1360, 1361, 1349), (1349, 1361, 1362, 1350), (1350, 1362, 1363, 1351), (1351, 1363, 1364, 1352), (1352, 1364, 1365, 1353), (1353, 1365, 1366, 1354), (1354, 1366, 1367, 1355), (1355, 1367, 1368, 1356), (1356, 1368, 1369, 1357), (1357, 1369, 1358, 1346), (1358, 1370, 1371, 1359), (1359, 1371, 1372, 1360), (1360, 1372, 1373, 1361), (1361, 1373, 1374, 1362), (1362, 1374, 1375, 1363), (1363, 1375, 1376, 1364), (1364, 1376, 1377, 1365), (1365, 1377, 1378, 1366), (1366, 1378, 1379, 1367), (1367, 1379, 1380, 1368), (1368, 1380, 1381, 1369), (1369, 1381, 1370, 1358), (1370, 1382, 1383, 1371), (1371, 1383, 1384, 1372), (1372, 1384, 1385, 1373), (1373, 1385, 1386, 1374), (1374, 1386, 1387, 1375), (1375, 1387, 1388, 1376), (1376, 1388, 1389, 1377), (1377, 1389, 1390, 1378), (1378, 1390, 1391, 1379), (1379, 1391, 1392, 1380), (1380, 1392, 1393, 1381), (1381, 1393, 1382, 1370), (1382, 818, 819, 1383), (1383, 819, 820, 1384), (1384, 820, 821, 1385), (1385, 821, 822, 1386), (1386, 822, 823, 1387), (1387, 823, 824, 1388), (1388, 824, 825, 1389), (1389, 825, 826, 1390), (1390, 826, 827, 1391), (1391, 827, 828, 1392), (1392, 828, 829, 1393), (1393, 829, 818, 1382)])
me_sphere.polygons.foreach_set('use_smooth', [True] * 1460)
me_sphere.polygons.foreach_set('material_index', [0, 0, 0, 0, 0, 0, 0, 0, 0, 0, 0, 0, 0, 0, 0, 0, 0, 0, 0, 0, 0, 0, 0, 0, 0, 0, 0, 0, 0, 0, 0, 0, 0, 0, 0, 0, 0, 0, 0, 0, 0, 0, 0, 0, 0, 0, 0, 0, 0, 0, 0, 0, 0, 0, 0, 0, 0, 0, 0, 0, 0, 0, 0, 0, 0, 0, 0, 0, 0, 0, 0, 0, 0, 0, 0, 0, 0, 0, 0, 0, 0, 0, 0, 0, 0, 0, 0, 0, 0, 0, 0, 0, 0, 0, 0, 0, 0, 0, 0, 0, 0, 0, 0, 0, 0, 0, 0, 0, 0, 0, 0, 0, 0, 0, 0, 0, 0, 0, 0, 0, 0, 0, 0, 0, 0, 0, 0, 0, 0, 0, 0, 0, 0, 0, 0, 0, 0, 0, 0, 0, 0, 0, 0, 0, 0, 0, 0, 0, 0, 0, 0, 0, 0, 0, 0, 0, 0, 0, 0, 0, 0, 0, 0, 0, 0, 0, 0, 0, 0, 0, 0, 0, 0, 0, 0, 0, 0, 0, 0, 0, 0, 0, 0, 0, 0, 0, 0, 0, 0, 0, 0, 0, 0, 0, 0, 0, 0, 0, 0, 0, 0, 0, 0, 0, 0, 0, 0, 0, 0, 0, 0, 0, 0, 0, 0, 0, 0, 0, 0, 0, 0, 0, 0, 0, 0, 0, 0, 0, 0, 0, 0, 0, 0, 0, 0, 0, 0, 0, 0, 0, 0, 0, 0, 0, 0, 0, 0, 0, 0, 0, 0, 0, 0, 0, 0, 0, 0, 0, 0, 0, 0, 0, 0, 0, 0, 0, 0, 0, 0, 0, 0, 0, 0, 0, 0, 0, 0, 0, 0, 0, 0, 0, 0, 0, 0, 0, 0, 0, 0, 0, 0, 0, 0, 0, 0, 0, 0, 0, 0, 0, 0, 0, 0, 0, 0, 0, 0, 0, 0, 0, 0, 0, 0, 0, 0, 0, 0, 0, 0, 0, 0, 0, 0, 0, 0, 0, 0, 0, 0, 0, 0, 0, 0, 0, 0, 0, 0, 0, 0, 0, 0, 0, 0, 0, 0, 0, 0, 0, 0, 0, 0, 0, 0, 0, 0, 0, 0, 0, 0, 0, 0, 0, 0, 0, 0, 0, 0, 0, 0, 0, 0, 0, 0, 0, 0, 0, 0, 0, 0, 0, 0, 0, 0, 0, 0, 0, 0, 0, 0, 0, 0, 0, 0, 0, 0, 0, 0, 0, 0, 0, 0, 0, 0, 0, 0, 0, 0, 0, 0, 0, 0, 0, 0, 0, 0, 0, 0, 0, 0, 0, 0, 0, 0, 0, 0, 0, 0, 0, 0, 0, 0, 0, 0, 0, 0, 0, 0, 0, 0, 0, 0, 0, 0, 0, 0, 0, 0, 0, 0, 0, 0, 0, 0, 0, 0, 0, 0, 0, 0, 0, 0, 0, 0, 0, 0, 0, 0, 0, 0, 0, 0, 0, 0, 0, 0, 0, 0, 0, 0, 0, 0, 0, 0, 0, 0, 0, 0, 0, 0, 0, 0, 0, 0, 0, 0, 0, 0, 0, 0, 0, 0, 0, 0, 0, 0, 0, 0, 0, 0, 0, 0, 0, 0, 0, 0, 0, 0, 0, 0, 0, 0, 0, 0, 0, 0, 0, 0, 0, 0, 0, 0, 0, 0, 0, 0, 0, 0, 0, 0, 0, 0, 0, 0, 0, 0, 0, 0, 0, 0, 0, 0, 0, 0, 0, 0, 0, 0, 0, 0, 0, 0, 0, 0, 0, 0, 0, 0, 0, 0, 0, 0, 0, 0, 0, 0, 0, 0, 0, 0, 0, 0, 0, 0, 0, 0, 0, 0, 0, 0, 0, 0, 0, 0, 0, 0, 0, 0, 0, 0, 0, 0, 0, 0, 0, 0, 0, 0, 0, 0, 0, 0, 0, 0, 0, 0, 0, 0, 0, 0, 0, 0, 0, 0, 0, 0, 0, 0, 0, 0, 0, 0, 0, 0, 0, 0, 0, 0, 0, 0, 0, 0, 0, 0, 0, 0, 0, 0, 0, 0, 0, 0, 0, 0, 0, 0, 0, 0, 0, 0, 0, 0, 0, 0, 0, 0, 0, 0, 0, 0, 0, 0, 0, 0, 0, 0, 0, 0, 0, 0, 0, 0, 0, 0, 0, 0, 0, 0, 0, 0, 0, 0, 0, 0, 0, 0, 0, 0, 0, 0, 0, 0, 0, 0, 0, 0, 0, 0, 0, 0, 0, 0, 0, 0, 0, 0, 0, 0, 0, 0, 0, 0, 0, 0, 0, 0, 0, 0, 0, 0, 0, 0, 0, 0, 0, 0, 0, 0, 0, 0, 0, 0, 0, 0, 0, 0, 0, 0, 0, 0, 0, 0, 0, 0, 0, 0, 0, 0, 0, 0, 0, 0, 0, 0, 0, 0, 0, 0, 0, 0, 0, 0, 0, 0, 0, 0, 0, 0, 0, 0, 0, 0, 0, 0, 0, 0, 0, 0, 0, 0, 0, 0, 0, 0, 0, 0, 0, 0, 0, 0, 0, 0, 0, 0, 0, 0, 0, 0, 0, 0, 0, 0, 0, 0, 0, 0, 0, 0, 0, 0, 0, 0, 0, 0, 0, 0, 0, 0, 0, 0, 0, 0, 0, 0, 0, 0, 0, 0, 0, 0, 0, 0, 0, 0, 0, 0, 0, 0, 0, 0, 0, 0, 0, 0, 0, 0, 0, 0, 0, 0, 0, 0, 0, 0, 0, 0, 0, 0, 0, 0, 0, 0, 0, 0, 0, 0, 0, 0, 0, 0, 0, 0, 0, 0, 0, 1, 1, 1, 1, 1, 1, 1, 1, 1, 1, 1, 1, 1, 1, 1, 1, 1, 1, 1, 1, 1, 1, 1, 1, 1, 1, 1, 1, 1, 1, 1, 1, 1, 1, 1, 1, 1, 1, 1, 1, 1, 1, 1, 1, 1, 1, 1, 1, 1, 1, 1, 1, 1, 1, 1, 1, 1, 1, 1, 1, 1, 1, 1, 1, 1, 1, 1, 1, 1, 1, 1, 1, 1, 1, 1, 1, 1, 1, 1, 1, 1, 1, 1, 1, 1, 1, 1, 1, 1, 1, 1, 1, 1, 1, 1, 1, 1, 1, 1, 1, 1, 1, 1, 1, 1, 1, 1, 1, 1, 1, 1, 1, 1, 1, 1, 1, 1, 1, 1, 1, 1, 1, 1, 1, 1, 1, 1, 1, 1, 1, 1, 1, 1, 1, 1, 1, 1, 1, 1, 1, 1, 1, 1, 1, 1, 1, 1, 1, 1, 1, 1, 1, 1, 1, 1, 1, 1, 1, 1, 1, 1, 1, 1, 1, 1, 1, 1, 1, 1, 1, 1, 1, 1, 1, 1, 1, 1, 1, 1, 1, 1, 1, 1, 1, 1, 1, 1, 1, 1, 1, 1, 1, 1, 1, 1, 1, 1, 1, 1, 1, 1, 1, 1, 1, 1, 1, 1, 1, 1, 1, 1, 1, 1, 1, 1, 1, 1, 1, 1, 1, 1, 1, 1, 1, 1, 1, 1, 1, 1, 1, 1, 1, 1, 1, 1, 1, 1, 1, 1, 1, 1, 1, 1, 1, 1, 1, 1, 1, 1, 1, 1, 1, 1, 1, 1, 1, 1, 1, 1, 1, 1, 1, 1, 1, 1, 1, 1, 1, 1, 1, 1, 1, 1, 1, 1, 1, 1, 1, 1, 1, 1, 1, 1, 1, 1, 1, 1, 1, 1, 1, 1, 1, 1, 1, 1, 1, 1, 1, 1, 1, 1, 1, 1, 1, 1, 1, 1, 1, 1, 1, 1, 1, 1, 1, 1, 1, 1, 1, 1, 1, 1, 1, 1, 1, 1, 1, 1, 1, 1, 1, 1, 1, 1, 1, 1, 1, 1, 1, 1, 1, 1, 1, 1, 1, 1, 1, 1, 1, 1, 1, 1, 1, 1, 1, 1, 1, 1, 1, 1, 1, 1, 1, 1, 1, 1, 1, 1, 1, 1, 1, 1, 1, 1, 1, 1, 1, 1, 1, 1, 1, 1, 1, 1, 1, 1, 1, 1, 1, 1, 1, 1, 1, 1, 1, 1, 1, 1, 1, 1, 1, 1, 1, 1, 1, 1, 1, 1, 1, 1, 1, 1, 1, 1, 1, 1, 1, 1, 1, 1, 1, 1, 1, 1, 1, 1, 1, 1, 1, 1, 1, 1, 1, 1, 1, 1, 1, 1, 1, 1, 1, 1, 1, 1, 1, 1, 1, 1, 1, 1, 1, 1, 1, 1, 1, 1, 1, 1, 1, 1, 1, 1, 1, 1, 1, 1, 1, 1, 1, 1, 1, 1, 1, 1, 1, 1, 1, 1, 1, 1, 1, 1, 1, 1, 1, 1, 1, 1, 1, 1, 1, 1, 1, 1, 1, 1, 1, 1, 1, 1, 1, 1, 1, 1, 1, 1, 1, 1, 1, 1, 1, 1, 1, 1, 1, 1, 1, 1, 1, 1, 1, 1, 1, 1, 1, 1, 1, 1, 1, 1, 1, 1, 1, 1, 1, 1, 1, 1, 1, 1, 1, 1, 1, 1, 1, 1, 1, 1, 1, 1, 1, 1, 1, 1, 1, 1, 1, 1, 1, 1, 1, 1, 1, 1, 1, 1, 1, 1, 1, 1, 1, 1, 1, 1, 1, 1, 1])
me_sphere.materials.append(mat_bat)
me_sphere.materials.append(mat_handguard)
me_sphere.use_remesh_preserve_volume = False
me_sphere.use_remesh_preserve_attributes = False
me_sphere.use_mirror_vertex_groups = False
me_sphere.update()

# ---- objects
ob_sphere = bpy.data.objects.new('Sphere', me_sphere)
ob_lamp = bpy.data.objects.new('Lamp', light_lamp)
ob_camera = bpy.data.objects.new('Camera', cam_camera)

# ---- transforms, parenting, visibility, modifiers, constraints
ob_sphere.location = (0.0, 0.0, 0.0)
ob_sphere.lineart.crease_threshold = 0.0
_m = ob_sphere.modifiers.new('EdgeSplit', 'EDGE_SPLIT')
ob_lamp.location = (4.076, 1.005, 5.904)
ob_lamp.rotation_euler = (0.6503, 0.05522, 1.866)
ob_lamp.lock_rotations_4d = False
ob_lamp.empty_display_type = 'ARROWS'
ob_lamp.color = (0.0, 0.0, 0.0, 0.0)
ob_lamp.lineart.crease_threshold = 0.0
ob_camera.location = (7.481, -6.508, 5.344)
ob_camera.rotation_euler = (1.109, 0.0, 0.8149)
ob_camera.lock_rotations_4d = False
ob_camera.empty_display_type = 'ARROWS'
ob_camera.color = (0.0, 0.0, 0.0, 0.0)
ob_camera.display_type = 'WIRE'
ob_camera.lineart.crease_threshold = 0.0

# ---- collection membership
col_collection_1.objects.link(ob_sphere)
col_collection_1.objects.link(ob_lamp)
col_collection_1.objects.link(ob_camera)

# ---- scene / render settings (as saved in the file)
scene.camera = ob_camera
scene.frame_start = 1; scene.frame_end = 250; scene.frame_set(1)
scene.render.engine = 'BLENDER_EEVEE_NEXT'
scene.render.resolution_percentage = 50
scene.render.dither_intensity = 0.0
scene.cycles.use_denoising = False
scene.cycles.samples = 128
scene.cycles.sampling_pattern = 'TABULATED_SOBOL'
scene.cycles.use_adaptive_sampling = False
scene.cycles.use_light_tree = False
scene.cycles.blur_glossy = 0.0
scene.cycles.sample_clamp_indirect = 0.0
scene.view_settings.view_transform = 'Standard'
bpy.context.view_layer.update()
